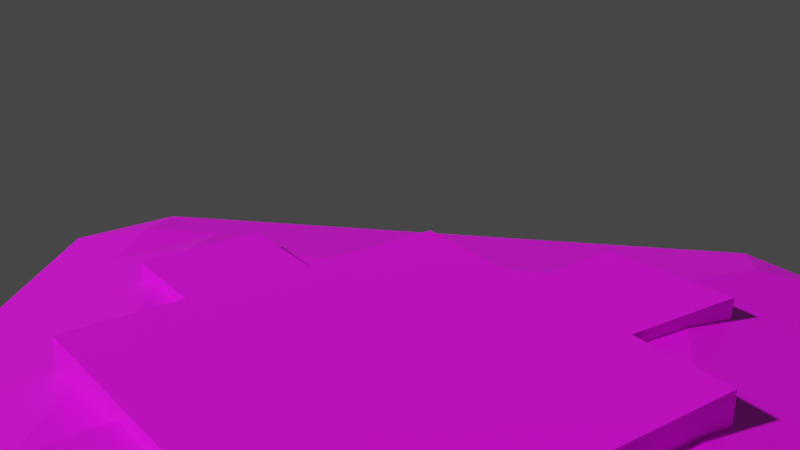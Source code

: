 # Source: foundationMedium.blend  (saved by Blender 3.0.42; exported with 4.5.12 LTS)
import bpy
from mathutils import Matrix  # noqa: F401  (used for matrix-valued properties, if any)

bpy.ops.wm.read_factory_settings(use_empty=True)
scene = bpy.context.scene
scene.name = 'Scene'

# ---- collections
col_collection = bpy.data.collections.new('Collection'); scene.collection.children.link(col_collection)
col_particle_systems = bpy.data.collections.new('Particle Systems'); scene.collection.children.link(col_particle_systems)

# ---- images (referenced by path relative to the original .blend; pixels are not part of the script)
import os
ASSET_DIR = os.environ.get("B2B_ASSET_DIR", "")  # directory of the original .blend (textures are referenced by path, not embedded)
HERE = os.path.dirname(os.path.abspath(__file__))  # packed textures are extracted next to this script under _unpacked/

def load_image(name, relpath, width, height, colorspace="sRGB"):
    """Load a texture the original file referenced (path relative to the .blend, or extracted next to this script)."""
    p = next((c for c in (os.path.join(HERE, relpath), os.path.join(ASSET_DIR, relpath)) if relpath and os.path.exists(c)), "")
    if p:
        img = bpy.data.images.load(p, check_existing=True)
        img.name = name
    else:  # same state as the original file: an image datablock whose file is absent (Cycles renders it pink)
        img = bpy.data.images.new(name, width, height)
        img.source = "FILE"
        img.filepath = "//" + (relpath or name)
    img.colorspace_settings.name = colorspace
    return img
img_humanubersplat_dds = load_image('humanubersplat.dds', 'humanubersplat.dds', 1024, 1024, 'sRGB')
img_doodads0_dds = load_image('doodads0.dds', 'doodads0.dds', 1024, 1024, 'sRGB')
img_newblacksmith_dds = load_image('newblacksmith.dds', 'newblacksmith.dds', 1024, 1024, 'sRGB')
img_tower_dds = load_image('tower.dds', 'tower.dds', 1024, 1024, 'sRGB')
img_druins_dirt_dds = load_image('druins_dirt.dds', 'druins_dirt.dds', 1024, 1024, 'sRGB')

# ---- materials (node trees are filled in below, after node groups)
mat_ground = bpy.data.materials.new('Ground')
mat_ground.use_transparent_shadow = False
mat_doodads0 = bpy.data.materials.new('Doodads0')
mat_doodads0.use_transparent_shadow = False
mat_humanbase = bpy.data.materials.new('HumanBase')
mat_humanbase.use_transparent_shadow = False
mat_teamcolorandtower = bpy.data.materials.new('TeamColorAndTower')
mat_teamcolorandtower.use_transparent_shadow = False
mat_dirt = bpy.data.materials.new('Dirt')
mat_dirt.use_transparent_shadow = False

# ---- material node trees
mat_ground.use_nodes = True; mat_ground.node_tree.nodes.clear()
_N = mat_ground.node_tree.nodes; _L = mat_ground.node_tree.links
n0 = _N.new('ShaderNodeBsdfPrincipled'); n0.name = 'Principled BSDF'; n0.location = (10, 300)
n0.distribution = 'GGX'
n0.subsurface_method = 'RANDOM_WALK_SKIN'
n0.inputs[3].default_value = 1.45
n0.inputs[27].default_value = (0.0, 0.0, 0.0, 1.0)
n0.inputs[28].default_value = 1.0
n1 = _N.new('ShaderNodeOutputMaterial'); n1.name = 'Material Output'; n1.location = (300, 300)
n2 = _N.new('ShaderNodeTexImage'); n2.name = 'Image Texture'; n2.location = (-366, 173)
n2.image = img_humanubersplat_dds
_L.new(n0.outputs[0], n1.inputs[0])
_L.new(n2.outputs[0], n0.inputs[0])
_L.new(n2.outputs[1], n0.inputs[4])
n1.is_active_output = True
mat_doodads0.use_nodes = True; mat_doodads0.node_tree.nodes.clear()
_N = mat_doodads0.node_tree.nodes; _L = mat_doodads0.node_tree.links
n0 = _N.new('ShaderNodeBsdfPrincipled'); n0.name = 'Principled BSDF'; n0.location = (10, 300)
n0.distribution = 'GGX'
n0.subsurface_method = 'RANDOM_WALK_SKIN'
n0.inputs[3].default_value = 1.45
n0.inputs[27].default_value = (0.0, 0.0, 0.0, 1.0)
n0.inputs[28].default_value = 1.0
n1 = _N.new('ShaderNodeOutputMaterial'); n1.name = 'Material Output'; n1.location = (300, 300)
n2 = _N.new('ShaderNodeTexImage'); n2.name = 'Image Texture'; n2.location = (-396, 215)
n2.image = img_doodads0_dds
_L.new(n0.outputs[0], n1.inputs[0])
_L.new(n2.outputs[0], n0.inputs[0])
_L.new(n2.outputs[1], n0.inputs[4])
n1.is_active_output = True
mat_humanbase.use_nodes = True; mat_humanbase.node_tree.nodes.clear()
_N = mat_humanbase.node_tree.nodes; _L = mat_humanbase.node_tree.links
n0 = _N.new('ShaderNodeOutputMaterial'); n0.name = 'Material Output'; n0.location = (300, 300)
n1 = _N.new('ShaderNodeBsdfPrincipled'); n1.name = 'Principled BSDF'; n1.location = (10, 300)
n1.distribution = 'GGX'
n1.subsurface_method = 'RANDOM_WALK_SKIN'
n1.inputs[3].default_value = 1.45
n1.inputs[27].default_value = (0.0, 0.0, 0.0, 1.0)
n1.inputs[28].default_value = 1.0
n2 = _N.new('ShaderNodeTexImage'); n2.name = 'Image Texture'; n2.location = (-434, 118)
n2.image = img_newblacksmith_dds
_L.new(n1.outputs[0], n0.inputs[0])
_L.new(n2.outputs[0], n1.inputs[0])
_L.new(n2.outputs[1], n1.inputs[4])
n0.is_active_output = True
mat_teamcolorandtower.use_nodes = True; mat_teamcolorandtower.node_tree.nodes.clear()
_N = mat_teamcolorandtower.node_tree.nodes; _L = mat_teamcolorandtower.node_tree.links
n0 = _N.new('ShaderNodeBsdfPrincipled'); n0.name = 'Principled BSDF'; n0.location = (63, 300)
n0.distribution = 'GGX'
n0.subsurface_method = 'RANDOM_WALK_SKIN'
n0.inputs[3].default_value = 1.45
n0.inputs[27].default_value = (0.0, 0.0, 0.0, 1.0)
n0.inputs[28].default_value = 1.0
n1 = _N.new('ShaderNodeOutputMaterial'); n1.name = 'Material Output'; n1.location = (353, 300)
n2 = _N.new('ShaderNodeRGBCurve'); n2.name = 'RGB Curves'; n2.location = (-801, -121)
n2.mapping.update()
n2.inputs[1].default_value = (1.0, 0.0, 0.007468, 1.0)
n3 = _N.new('ShaderNodeTexImage'); n3.name = 'Image Texture'; n3.location = (-827, 190)
n3.image = img_tower_dds
n4 = _N.new('ShaderNodeMix'); n4.name = 'Mix'; n4.location = (-333, -128)
n4.data_type = 'RGBA'
_L.new(n0.outputs[0], n1.inputs[0])
_L.new(n3.outputs[0], n4.inputs[7])
_L.new(n2.outputs[0], n4.inputs[6])
_L.new(n3.outputs[1], n4.inputs[0])
_L.new(n4.outputs[2], n0.inputs[0])
n1.is_active_output = True
mat_dirt.use_nodes = True; mat_dirt.node_tree.nodes.clear()
_N = mat_dirt.node_tree.nodes; _L = mat_dirt.node_tree.links
n0 = _N.new('ShaderNodeBsdfPrincipled'); n0.name = 'Principled BSDF'; n0.location = (10, 300)
n0.distribution = 'GGX'
n0.subsurface_method = 'RANDOM_WALK_SKIN'
n0.inputs[3].default_value = 1.45
n0.inputs[27].default_value = (0.0, 0.0, 0.0, 1.0)
n0.inputs[28].default_value = 1.0
n1 = _N.new('ShaderNodeOutputMaterial'); n1.name = 'Material Output'; n1.location = (300, 300)
n2 = _N.new('ShaderNodeTexImage'); n2.name = 'Image Texture'; n2.location = (-536, 116)
n2.image = img_druins_dirt_dds
_L.new(n0.outputs[0], n1.inputs[0])
_L.new(n2.outputs[0], n0.inputs[0])
_L.new(n2.outputs[1], n0.inputs[4])
n1.is_active_output = True

# ---- world
world_world = bpy.data.worlds.new('World'); scene.world = world_world
world_world.use_nodes = True; world_world.node_tree.nodes.clear()
_N = world_world.node_tree.nodes; _L = world_world.node_tree.links
n0 = _N.new('ShaderNodeOutputWorld'); n0.name = 'World Output'; n0.location = (300, 300)
n1 = _N.new('ShaderNodeBackground'); n1.name = 'Background'; n1.location = (10, 300)
n1.inputs[0].default_value = (0.05088, 0.05088, 0.05088, 1.0)
_L.new(n1.outputs[0], n0.inputs[0])
n0.is_active_output = True
world_world.color = (0.05088, 0.05088, 0.05088)
world_world.use_sun_shadow = False
world_world.sun_shadow_jitter_overblur = 0.0

# ---- cameras
cam_camera = bpy.data.cameras.new('Camera')

# ---- meshes
me_cube = bpy.data.meshes.new('Cube')
me_cube.from_pydata([(0.03706, -1.455, -0.3353), (0.03706, -1.455, 0.3412), (-1.421, 2.509e-07, -0.3353), (-1.421, 2.509e-07, 0.3412), (1.473, 0.04423, -0.3353), (1.473, 0.04423, 0.3412), (0.00337, 1.438, -0.3353), (0.00337, 1.438, 0.3412)], [], [(0, 1, 3, 2), (2, 3, 7, 6), (6, 7, 5, 4), (4, 5, 1, 0), (7, 3, 1, 5)])
_uv = me_cube.uv_layers.new(name='UVMap')
_uv.uv.foreach_set('vector', [0.7207, 0.3887, 0.8271, 0.4951, 0.501, 0.8164, 0.4004, 0.7158, 0.4995, 0.8229, 0.3882, 0.7097, 0.7271, 0.3905, 0.8232, 0.4944, 0.3918, 0.2856, 0.5014, 0.167, 0.8353, 0.4987, 0.7239, 0.6044, 0.2866, 0.6099, 0.1743, 0.4976, 0.5122, 0.1714, 0.6099, 0.2768, 0.8182, 0.4873, 0.4941, 0.8182, 0.1818, 0.4873, 0.5, 0.1691])
me_cube.materials.append(mat_ground)
me_cube.use_remesh_fix_poles = True
me_cube.use_remesh_preserve_attributes = False
me_cube.update()
me_cube_001 = bpy.data.meshes.new('Cube.001')
me_cube_001.from_pydata([(-6.476e-07, -1.414, -0.3353), (0.09572, -1.36, 0.2596), (-1.414, 6.476e-07, -0.3353), (-1.414, 6.476e-07, 0.2596), (1.414, -6.476e-07, -0.3353), (1.469, 0.1367, 0.2596), (6.476e-07, 1.414, -0.3353), (6.476e-07, 1.414, 0.2596)], [], [(0, 1, 3, 2), (6, 7, 5, 4), (4, 5, 1, 0), (7, 3, 1, 5), (2, 3, 7, 6)])
_uv = me_cube_001.uv_layers.new(name='UVMap')
_uv.uv.foreach_set('vector', [0.7207, 0.3887, 0.8271, 0.4951, 0.7207, 0.6064, 0.6113, 0.4976, 0.3977, 0.2798, 0.5102, 0.1738, 0.6088, 0.2804, 0.5018, 0.3847, 0.5029, 0.3858, 0.3984, 0.2788, 0.5098, 0.1709, 0.6118, 0.2788, 0.1726, 0.2766, 0.2872, 0.1748, 0.3919, 0.2796, 0.2832, 0.3872, 0.7171, 0.6046, 0.6102, 0.4971, 0.7243, 0.3879, 0.8221, 0.4957])
me_cube_001.materials.append(mat_ground)
me_cube_001.use_remesh_fix_poles = True
me_cube_001.use_remesh_preserve_attributes = False
me_cube_001.update()
me_cube_002 = bpy.data.meshes.new('Cube.002')
me_cube_002.from_pydata([(-6.476e-07, -1.414, -0.3353), (-6.476e-07, -1.414, 0.2596), (-1.414, 6.476e-07, -0.3353), (-1.414, 6.476e-07, 0.2596), (1.414, -6.476e-07, -0.3353), (1.414, -6.476e-07, 0.2596), (6.476e-07, 1.414, -0.3353), (6.476e-07, 1.414, 0.2596)], [], [(0, 1, 3, 2), (4, 5, 1, 0), (7, 3, 1, 5), (2, 3, 7, 6), (6, 7, 5, 4)])
_uv = me_cube_002.uv_layers.new(name='UVMap')
_uv.uv.foreach_set('vector', [0.7207, 0.3887, 0.8271, 0.4951, 0.7207, 0.6064, 0.6113, 0.4976, 0.5029, 0.3858, 0.3984, 0.2788, 0.5098, 0.1709, 0.6118, 0.2788, 0.1819, 0.7141, 0.2872, 0.6084, 0.3972, 0.7132, 0.2886, 0.8208, 0.29, 0.8208, 0.3907, 0.7158, 0.2861, 0.6074, 0.1799, 0.7192, 0.5029, 0.8201, 0.3966, 0.7123, 0.5048, 0.6055, 0.61, 0.7149])
me_cube_002.materials.append(mat_ground)
me_cube_002.use_remesh_fix_poles = True
me_cube_002.use_remesh_preserve_attributes = False
me_cube_002.update()
me_cube_003 = bpy.data.meshes.new('Cube.003')
me_cube_003.from_pydata([(-6.476e-07, -1.414, -0.3353), (-6.476e-07, -1.414, 0.2596), (-1.414, 6.476e-07, -0.3353), (-1.592, 7.362e-07, 0.2596), (1.414, -6.476e-07, -0.3353), (1.414, -6.476e-07, 0.2596), (-0.1709, 1.68, -0.3353), (-0.2325, 1.742, 0.2596)], [], [(0, 1, 3, 2), (6, 7, 5, 4), (7, 3, 1, 5), (2, 3, 7, 6), (0, 4, 5, 1)])
_uv = me_cube_003.uv_layers.new(name='UVMap')
_uv.uv.foreach_set('vector', [0.7207, 0.3887, 0.8271, 0.4951, 0.7207, 0.6064, 0.6113, 0.4976, 0.3977, 0.2798, 0.5102, 0.1738, 0.6088, 0.2804, 0.5018, 0.3847, 0.615, 0.7127, 0.7203, 0.6069, 0.8567, 0.7302, 0.7256, 0.837, 0.7241, 0.6069, 0.8351, 0.499, 0.7217, 0.3911, 0.6091, 0.497, 0.5023, 0.3862, 0.3978, 0.2801, 0.5091, 0.1684, 0.6119, 0.2799])
me_cube_003.materials.append(mat_ground)
me_cube_003.use_remesh_fix_poles = True
me_cube_003.use_remesh_preserve_attributes = False
me_cube_003.update()
me_cube_004 = bpy.data.meshes.new('Cube.004')
me_cube_004.from_pydata([(0.02923, -1.414, -0.3353), (0.02923, -1.414, 0.2596), (-1.414, -0.02923, -0.3353), (-1.414, -0.02923, 0.2596), (1.414, 0.02923, -0.3353), (1.414, 0.02923, 0.2596), (-0.02923, 1.414, -0.3353), (-0.02923, 1.414, 0.2596), (0.02923, -1.414, -0.3353), (-1.414, -0.02923, -0.3353), (1.414, 0.02923, -0.3353), (-0.02923, 1.414, -0.3353)], [], [(6, 7, 5, 4), (4, 5, 1, 0), (7, 3, 1, 5), (2, 3, 7, 6), (0, 1, 3, 2), (2, 6, 11, 9), (4, 0, 8, 10), (0, 2, 9, 8), (6, 4, 10, 11)])
_uv = me_cube_004.uv_layers.new(name='UVMap')
_uv.uv.foreach_set('vector', [0.3977, 0.2798, 0.5102, 0.1738, 0.6088, 0.2804, 0.5018, 0.3847, 0.5029, 0.3858, 0.3984, 0.2788, 0.5098, 0.1709, 0.6118, 0.2788, 0.613, 0.2825, 0.7184, 0.1767, 0.8284, 0.2815, 0.7197, 0.3892, 0.5024, 0.3892, 0.6075, 0.2837, 0.5102, 0.1738, 0.3977, 0.2798, 0.5011, 0.8189, 0.61, 0.7134, 0.5035, 0.6066, 0.3942, 0.714, 0.5024, 0.3892, 0.3977, 0.2798, 0.3977, 0.2798, 0.5024, 0.3892, 0.5029, 0.3858, 0.6118, 0.2788, 0.6118, 0.2788, 0.5029, 0.3858, 0.5011, 0.8189, 0.3942, 0.714, 0.3942, 0.714, 0.5011, 0.8189, 0.3977, 0.2798, 0.5018, 0.3847, 0.5018, 0.3847, 0.3977, 0.2798])
me_cube_004.materials.append(mat_ground)
me_cube_004.use_remesh_fix_poles = True
me_cube_004.use_remesh_preserve_attributes = False
me_cube_004.update()
me_grid = bpy.data.meshes.new('Grid')
me_grid.from_pydata([(1.0, -0.8, 0.0), (1.0, -0.6, 0.0), (1.0, -0.4, 0.0), (1.0, -0.2, 0.0), (1.0, -3.139e-07, 0.0), (1.0, 0.2, 0.0), (1.0, 0.4, 0.0), (1.0, 0.6, 0.0), (1.0, 0.8, 0.0), (0.8, -1.0, 0.0), (0.8, -0.8, 0.04231), (0.8, -0.6, 0.04231), (0.8, -0.4, 0.04231), (0.8, -0.2, 0.04231), (0.8, -2.511e-07, 0.04231), (0.8, 0.2, 0.04231), (0.8, 0.4, 0.04231), (0.8, 0.6, 0.04231), (0.8, 0.8, 0.04231), (0.8, 1.0, 0.0), (0.6, -1.0, 0.0), (0.6, -0.8, 0.04231), (0.6, -0.6, 0.08552), (0.6, -0.4, 0.08552), (0.6, -0.2, 0.08552), (0.6, -1.883e-07, 0.08552), (0.6, 0.2, 0.08552), (0.6, 0.4, 0.08552), (0.6, 0.6, 0.08552), (0.6, 0.8, 0.04231), (0.6, 1.0, 0.0), (0.4, -1.0, 0.0), (0.4, -0.8, 0.04231), (0.4, -0.6, 0.08552), (0.4, -0.4, 0.09182), (0.4, -0.2, 0.09182), (0.4, -1.256e-07, 0.09182), (0.4, 0.2, 0.09182), (0.4, 0.4, 0.09182), (0.4, 0.6, 0.08552), (0.4, 0.8, 0.04231), (0.4, 1.0, 0.0), (0.2, -1.0, 0.0), (0.2, -0.8, 0.04231), (0.2, -0.6, 0.08552), (0.2, -0.4, 0.09182), (0.2, -0.2, 0.09182), (0.2, -6.278e-08, 0.09182), (0.2, 0.2, 0.09182), (0.2, 0.4, 0.09182), (0.2, 0.6, 0.08552), (0.2, 0.8, 0.04231), (0.2, 1.0, 0.0), (-3.139e-07, -1.0, 0.0), (-2.511e-07, -0.8, 0.04231), (-1.883e-07, -0.6, 0.08552), (-1.256e-07, -0.4, 0.09182), (-6.278e-08, -0.2, 0.09182), (0.0, 0.0, 0.09182), (6.278e-08, 0.2, 0.09182), (1.256e-07, 0.4, 0.09182), (1.883e-07, 0.6, 0.08552), (2.511e-07, 0.8, 0.04231), (3.139e-07, 1.0, 0.0), (-0.2, -1.0, 0.0), (-0.2, -0.8, 0.04231), (-0.2, -0.6, 0.08552), (-0.2, -0.4, 0.09182), (-0.2, -0.2, 0.09182), (-0.2, 6.278e-08, 0.09182), (-0.2, 0.2, 0.09182), (-0.2, 0.4, 0.09182), (-0.2, 0.6, 0.08552), (-0.2, 0.8, 0.04231), (-0.2, 1.0, 0.0), (-0.4, -1.0, 0.0), (-0.4, -0.8, 0.04231), (-0.4, -0.6, 0.08552), (-0.4, -0.4, 0.09182), (-0.4, -0.2, 0.09182), (-0.4, 1.256e-07, 0.09182), (-0.4, 0.2, 0.09182), (-0.4, 0.4, 0.09182), (-0.4, 0.6, 0.08552), (-0.4, 0.8, 0.04231), (-0.4, 1.0, 0.0), (-0.6, -1.0, 0.0), (-0.6, -0.8, 0.04231), (-0.6, -0.6, 0.08552), (-0.6, -0.4, 0.08552), (-0.6, -0.2, 0.08552), (-0.6, 1.883e-07, 0.08552), (-0.6, 0.2, 0.08552), (-0.6, 0.4, 0.08552), (-0.6, 0.6, 0.08552), (-0.6, 0.8, 0.04231), (-0.6, 1.0, 0.0), (-0.8, -1.0, 0.0), (-0.8, -0.8, 0.04231), (-0.8, -0.6, 0.04231), (-0.8, -0.4, 0.04231), (-0.8, -0.2, 0.04231), (-0.8, 2.511e-07, 0.04231), (-0.8, 0.2, 0.04231), (-0.8, 0.4, 0.04231), (-0.8, 0.6, 0.04231), (-0.8, 0.8, 0.04231), (-0.8, 1.0, 0.0), (-1.0, -0.8, 0.0), (-1.0, -0.6, 0.0), (-1.0, -0.4, 0.0), (-1.0, -0.2, 0.0), (-1.0, 3.139e-07, 0.0), (-1.0, 0.2, 0.0), (-1.0, 0.4, 0.0), (-1.0, 0.6, 0.0), (-1.0, 0.8, 0.0)], [], [(18, 8, 19), (0, 1, 11, 10), (1, 2, 12, 11), (2, 3, 13, 12), (3, 4, 14, 13), (4, 5, 15, 14), (5, 6, 16, 15), (6, 7, 17, 16), (7, 8, 18, 17), (10, 9, 0), (9, 10, 21, 20), (10, 11, 22, 21), (11, 12, 23, 22), (12, 13, 24, 23), (13, 14, 25, 24), (14, 15, 26, 25), (15, 16, 27, 26), (16, 17, 28, 27), (17, 18, 29, 28), (18, 19, 30, 29), (20, 21, 32, 31), (21, 22, 33, 32), (22, 23, 34, 33), (23, 24, 35, 34), (24, 25, 36, 35), (25, 26, 37, 36), (26, 27, 38, 37), (27, 28, 39, 38), (28, 29, 40, 39), (29, 30, 41, 40), (31, 32, 43, 42), (32, 33, 44, 43), (33, 34, 45, 44), (34, 35, 46, 45), (35, 36, 47, 46), (36, 37, 48, 47), (37, 38, 49, 48), (38, 39, 50, 49), (39, 40, 51, 50), (40, 41, 52, 51), (42, 43, 54, 53), (43, 44, 55, 54), (44, 45, 56, 55), (45, 46, 57, 56), (46, 47, 58, 57), (47, 48, 59, 58), (48, 49, 60, 59), (49, 50, 61, 60), (50, 51, 62, 61), (51, 52, 63, 62), (53, 54, 65, 64), (54, 55, 66, 65), (55, 56, 67, 66), (56, 57, 68, 67), (57, 58, 69, 68), (58, 59, 70, 69), (59, 60, 71, 70), (60, 61, 72, 71), (61, 62, 73, 72), (62, 63, 74, 73), (64, 65, 76, 75), (65, 66, 77, 76), (66, 67, 78, 77), (67, 68, 79, 78), (68, 69, 80, 79), (69, 70, 81, 80), (70, 71, 82, 81), (71, 72, 83, 82), (72, 73, 84, 83), (73, 74, 85, 84), (75, 76, 87, 86), (76, 77, 88, 87), (77, 78, 89, 88), (78, 79, 90, 89), (79, 80, 91, 90), (80, 81, 92, 91), (81, 82, 93, 92), (82, 83, 94, 93), (83, 84, 95, 94), (84, 85, 96, 95), (86, 87, 98, 97), (87, 88, 99, 98), (88, 89, 100, 99), (89, 90, 101, 100), (90, 91, 102, 101), (91, 92, 103, 102), (92, 93, 104, 103), (93, 94, 105, 104), (94, 95, 106, 105), (95, 96, 107, 106), (97, 98, 108), (98, 99, 109, 108), (99, 100, 110, 109), (100, 101, 111, 110), (101, 102, 112, 111), (102, 103, 113, 112), (103, 104, 114, 113), (104, 105, 115, 114), (105, 106, 116, 115), (106, 107, 116)])
_uv = me_grid.uv_layers.new(name='UVMap')
_uv.uv.foreach_set('vector', [0.9, 0.1, 0.9, 0.0, 1.0, 0.1, 0.1, 0.0, 0.2, 0.0, 0.2, 0.1, 0.1, 0.1, 0.2, 0.0, 0.3, 0.0, 0.3, 0.1, 0.2, 0.1, 0.3, 0.0, 0.4, 0.0, 0.4, 0.1, 0.3, 0.1, 0.4, 0.0, 0.5, 0.0, 0.5, 0.1, 0.4, 0.1, 0.5, 0.0, 0.6, 0.0, 0.6, 0.1, 0.5, 0.1, 0.6, 0.0, 0.7, 0.0, 0.7, 0.1, 0.6, 0.1, 0.7, 0.0, 0.8, 0.0, 0.8, 0.1, 0.7, 0.1, 0.8, 0.0, 0.9, 0.0, 0.9, 0.1, 0.8, 0.1, 0.1, 0.1, 0.0, 0.1, 0.1, 0.0, 0.0, 0.1, 0.1, 0.1, 0.1, 0.2, 0.0, 0.2, 0.1, 0.1, 0.2, 0.1, 0.2, 0.2, 0.1, 0.2, 0.2, 0.1, 0.3, 0.1, 0.3, 0.2, 0.2, 0.2, 0.3, 0.1, 0.4, 0.1, 0.4, 0.2, 0.3, 0.2, 0.4, 0.1, 0.5, 0.1, 0.5, 0.2, 0.4, 0.2, 0.5, 0.1, 0.6, 0.1, 0.6, 0.2, 0.5, 0.2, 0.6, 0.1, 0.7, 0.1, 0.7, 0.2, 0.6, 0.2, 0.7, 0.1, 0.8, 0.1, 0.8, 0.2, 0.7, 0.2, 0.8, 0.1, 0.9, 0.1, 0.9, 0.2, 0.8, 0.2, 0.9, 0.1, 1.0, 0.1, 1.0, 0.2, 0.9, 0.2, 0.0, 0.2, 0.1, 0.2, 0.1, 0.3, 0.0, 0.3, 0.1, 0.2, 0.2, 0.2, 0.2, 0.3, 0.1, 0.3, 0.2, 0.2, 0.3, 0.2, 0.3, 0.3, 0.2, 0.3, 0.3, 0.2, 0.4, 0.2, 0.4, 0.3, 0.3, 0.3, 0.4, 0.2, 0.5, 0.2, 0.5, 0.3, 0.4, 0.3, 0.5, 0.2, 0.6, 0.2, 0.6, 0.3, 0.5, 0.3, 0.6, 0.2, 0.7, 0.2, 0.7, 0.3, 0.6, 0.3, 0.7, 0.2, 0.8, 0.2, 0.8, 0.3, 0.7, 0.3, 0.8, 0.2, 0.9, 0.2, 0.9, 0.3, 0.8, 0.3, 0.9, 0.2, 1.0, 0.2, 1.0, 0.3, 0.9, 0.3, 0.0, 0.3, 0.1, 0.3, 0.1, 0.4, 0.0, 0.4, 0.1, 0.3, 0.2, 0.3, 0.2, 0.4, 0.1, 0.4, 0.2, 0.3, 0.3, 0.3, 0.3, 0.4, 0.2, 0.4, 0.3, 0.3, 0.4, 0.3, 0.4, 0.4, 0.3, 0.4, 0.4, 0.3, 0.5, 0.3, 0.5, 0.4, 0.4, 0.4, 0.5, 0.3, 0.6, 0.3, 0.6, 0.4, 0.5, 0.4, 0.6, 0.3, 0.7, 0.3, 0.7, 0.4, 0.6, 0.4, 0.7, 0.3, 0.8, 0.3, 0.8, 0.4, 0.7, 0.4, 0.8, 0.3, 0.9, 0.3, 0.9, 0.4, 0.8, 0.4, 0.9, 0.3, 1.0, 0.3, 1.0, 0.4, 0.9, 0.4, 0.0, 0.4, 0.1, 0.4, 0.1, 0.5, 0.0, 0.5, 0.1, 0.4, 0.2, 0.4, 0.2, 0.5, 0.1, 0.5, 0.2, 0.4, 0.3, 0.4, 0.3, 0.5, 0.2, 0.5, 0.3, 0.4, 0.4, 0.4, 0.4, 0.5, 0.3, 0.5, 0.4, 0.4, 0.5, 0.4, 0.5, 0.5, 0.4, 0.5, 0.5, 0.4, 0.6, 0.4, 0.6, 0.5, 0.5, 0.5, 0.6, 0.4, 0.7, 0.4, 0.7, 0.5, 0.6, 0.5, 0.7, 0.4, 0.8, 0.4, 0.8, 0.5, 0.7, 0.5, 0.8, 0.4, 0.9, 0.4, 0.9, 0.5, 0.8, 0.5, 0.9, 0.4, 1.0, 0.4, 1.0, 0.5, 0.9, 0.5, 0.0, 0.5, 0.1, 0.5, 0.1, 0.6, 0.0, 0.6, 0.1, 0.5, 0.2, 0.5, 0.2, 0.6, 0.1, 0.6, 0.2, 0.5, 0.3, 0.5, 0.3, 0.6, 0.2, 0.6, 0.3, 0.5, 0.4, 0.5, 0.4, 0.6, 0.3, 0.6, 0.4, 0.5, 0.5, 0.5, 0.5, 0.6, 0.4, 0.6, 0.5, 0.5, 0.6, 0.5, 0.6, 0.6, 0.5, 0.6, 0.6, 0.5, 0.7, 0.5, 0.7, 0.6, 0.6, 0.6, 0.7, 0.5, 0.8, 0.5, 0.8, 0.6, 0.7, 0.6, 0.8, 0.5, 0.9, 0.5, 0.9, 0.6, 0.8, 0.6, 0.9, 0.5, 1.0, 0.5, 1.0, 0.6, 0.9, 0.6, 0.0, 0.6, 0.1, 0.6, 0.1, 0.7, 0.0, 0.7, 0.1, 0.6, 0.2, 0.6, 0.2, 0.7, 0.1, 0.7, 0.2, 0.6, 0.3, 0.6, 0.3, 0.7, 0.2, 0.7, 0.3, 0.6, 0.4, 0.6, 0.4, 0.7, 0.3, 0.7, 0.4, 0.6, 0.5, 0.6, 0.5, 0.7, 0.4, 0.7, 0.5, 0.6, 0.6, 0.6, 0.6, 0.7, 0.5, 0.7, 0.6, 0.6, 0.7, 0.6, 0.7, 0.7, 0.6, 0.7, 0.7, 0.6, 0.8, 0.6, 0.8, 0.7, 0.7, 0.7, 0.8, 0.6, 0.9, 0.6, 0.9, 0.7, 0.8, 0.7, 0.9, 0.6, 1.0, 0.6, 1.0, 0.7, 0.9, 0.7, 0.0, 0.7, 0.1, 0.7, 0.1, 0.8, 0.0, 0.8, 0.1, 0.7, 0.2, 0.7, 0.2, 0.8, 0.1, 0.8, 0.2, 0.7, 0.3, 0.7, 0.3, 0.8, 0.2, 0.8, 0.3, 0.7, 0.4, 0.7, 0.4, 0.8, 0.3, 0.8, 0.4, 0.7, 0.5, 0.7, 0.5, 0.8, 0.4, 0.8, 0.5, 0.7, 0.6, 0.7, 0.6, 0.8, 0.5, 0.8, 0.6, 0.7, 0.7, 0.7, 0.7, 0.8, 0.6, 0.8, 0.7, 0.7, 0.8, 0.7, 0.8, 0.8, 0.7, 0.8, 0.8, 0.7, 0.9, 0.7, 0.9, 0.8, 0.8, 0.8, 0.9, 0.7, 1.0, 0.7, 1.0, 0.8, 0.9, 0.8, 0.0, 0.8, 0.1, 0.8, 0.1, 0.9, 0.0, 0.9, 0.1, 0.8, 0.2, 0.8, 0.2, 0.9, 0.1, 0.9, 0.2, 0.8, 0.3, 0.8, 0.3, 0.9, 0.2, 0.9, 0.3, 0.8, 0.4, 0.8, 0.4, 0.9, 0.3, 0.9, 0.4, 0.8, 0.5, 0.8, 0.5, 0.9, 0.4, 0.9, 0.5, 0.8, 0.6, 0.8, 0.6, 0.9, 0.5, 0.9, 0.6, 0.8, 0.7, 0.8, 0.7, 0.9, 0.6, 0.9, 0.7, 0.8, 0.8, 0.8, 0.8, 0.9, 0.7, 0.9, 0.8, 0.8, 0.9, 0.8, 0.9, 0.9, 0.8, 0.9, 0.9, 0.8, 1.0, 0.8, 1.0, 0.9, 0.9, 0.9, 0.0, 0.9, 0.1, 0.9, 0.1, 1.0, 0.1, 0.9, 0.2, 0.9, 0.2, 1.0, 0.1, 1.0, 0.2, 0.9, 0.3, 0.9, 0.3, 1.0, 0.2, 1.0, 0.3, 0.9, 0.4, 0.9, 0.4, 1.0, 0.3, 1.0, 0.4, 0.9, 0.5, 0.9, 0.5, 1.0, 0.4, 1.0, 0.5, 0.9, 0.6, 0.9, 0.6, 1.0, 0.5, 1.0, 0.6, 0.9, 0.7, 0.9, 0.7, 1.0, 0.6, 1.0, 0.7, 0.9, 0.8, 0.9, 0.8, 1.0, 0.7, 1.0, 0.8, 0.9, 0.9, 0.9, 0.9, 1.0, 0.8, 1.0, 0.9, 0.9, 1.0, 0.9, 0.9, 1.0])
me_grid.materials.append(mat_ground)
me_grid.use_remesh_fix_poles = True
me_grid.use_remesh_preserve_attributes = False
me_grid.update()
me_cube_028 = bpy.data.meshes.new('Cube.028')
me_cube_028.from_pydata([(-1.0, -1.0, 0.003006), (-1.0, -1.0, 0.7811), (0.0, 1.0, 0.003006), (0.0, 1.0, 0.7811), (0.7686, -0.6345, 0.003006), (0.7686, -0.6345, 0.7811)], [], [(0, 1, 3, 2), (2, 3, 5, 4), (4, 5, 1, 0), (1, 5, 3)])
_uv = me_cube_028.uv_layers.new(name='UVMap')
_uv.uv.foreach_set('vector', [0.8906, 0.4922, 0.8906, 0.0, 0.9531, 0.0, 0.9531, 0.4922, 0.8906, 0.4922, 0.8906, 0.0, 0.9531, 0.0, 0.9531, 0.4922, 0.9531, 0.4922, 0.9531, 0.0, 0.8906, 0.0, 0.8906, 0.4922, 0.8936, 0.06055, 0.9328, 0.1677, 0.95, 0.0931])
me_cube_028.materials.append(mat_doodads0)
me_cube_028.use_remesh_fix_poles = True
me_cube_028.use_remesh_preserve_attributes = False
me_cube_028.update()
me_cube_030 = bpy.data.meshes.new('Cube.030')
me_cube_030.from_pydata([(-1.0, -1.0, -1.0), (-1.0, -1.0, 1.0), (-1.0, 1.0, -1.0), (-1.0, 1.0, 1.0), (1.0, -1.0, -1.0), (1.0, -1.0, 1.0), (1.0, 1.0, -1.0), (1.0, 1.0, 1.0)], [], [(0, 1, 3, 2), (2, 3, 7, 6), (6, 7, 5, 4), (4, 5, 1, 0), (7, 3, 1, 5)])
_uv = me_cube_030.uv_layers.new(name='UVMap')
_uv.uv.foreach_set('vector', [0.7349, 0.7468, 0.7349, 0.7255, 0.9412, 0.7255, 0.9412, 0.7468, 0.8187, 0.6265, 0.8409, 0.6265, 0.8409, 0.7468, 0.8187, 0.7468, 0.7344, 0.6484, 0.7344, 0.6289, 0.9375, 0.6289, 0.9375, 0.6484, 0.8433, 0.7467, 0.8224, 0.7467, 0.8224, 0.6274, 0.8433, 0.6274, 0.7314, 0.7475, 0.7314, 0.6261, 0.9384, 0.6258, 0.9384, 0.749])
me_cube_030.materials.append(mat_doodads0)
me_cube_030.use_remesh_fix_poles = True
me_cube_030.use_remesh_preserve_attributes = False
me_cube_030.update()
me_cube_033 = bpy.data.meshes.new('Cube.033')
me_cube_033.from_pydata([(0.8806, 2.241, -0.07572), (0.8806, 2.241, 0.7023), (1.881, 4.241, -0.07572), (1.881, 4.241, 0.7023), (2.649, 2.606, -0.07572), (2.649, 2.606, 0.7023), (9.003, 18.14, -0.02438), (9.003, 18.14, 0.7537), (10.0, 20.14, -0.02438), (10.0, 20.14, 0.7537), (10.77, 18.51, -0.02438), (10.77, 18.51, 0.7537), (-10.33, 5.201, 0.1969), (-10.33, 5.201, 0.2564), (0.5792, 26.63, 0.1969), (0.5792, 26.63, 0.2564), (-0.2943, 0.09061, 0.1969), (-0.2943, 0.09061, 0.2564), (10.62, 21.52, 0.1969), (10.62, 21.52, 0.2564), (-0.08989, 24.95, -0.02438), (-0.08989, 24.95, 0.7537), (-0.9118, 22.87, -0.02438), (-0.9118, 22.87, 0.7537), (-1.82, 24.44, -0.02438), (-1.82, 24.44, 0.7537), (-7.831, 9.681, -0.07584), (-7.831, 9.681, 0.7022), (-8.653, 7.602, -0.07584), (-8.653, 7.602, 0.7022), (-9.561, 9.163, -0.07584), (-9.561, 9.163, 0.7022), (-10.33, 5.201, 0.5272), (-10.33, 5.201, 0.5866), (0.5792, 26.63, 0.5272), (0.5792, 26.63, 0.5866), (-0.2943, 0.0906, 0.5272), (-0.2943, 0.0906, 0.5866), (10.62, 21.52, 0.5272), (10.62, 21.52, 0.5866)], [], [(0, 1, 3, 2), (2, 3, 5, 4), (4, 5, 1, 0), (1, 5, 3), (6, 7, 9, 8), (8, 9, 11, 10), (10, 11, 7, 6), (7, 11, 9), (12, 13, 15, 14), (14, 15, 19, 18), (18, 19, 17, 16), (16, 17, 13, 12), (19, 15, 13, 17), (20, 21, 23, 22), (22, 23, 25, 24), (24, 25, 21, 20), (21, 25, 23), (26, 27, 29, 28), (28, 29, 31, 30), (30, 31, 27, 26), (27, 31, 29), (32, 33, 35, 34), (34, 35, 39, 38), (38, 39, 37, 36), (36, 37, 33, 32), (39, 35, 33, 37)])
_uv = me_cube_033.uv_layers.new(name='UVMap')
_uv.uv.foreach_set('vector', [0.8906, 0.4922, 0.8906, 0.0, 0.9531, 0.0, 0.9531, 0.4922, 0.8906, 0.4922, 0.8906, 0.0, 0.9531, 0.0, 0.9531, 0.4922, 0.9531, 0.4922, 0.9531, 0.0, 0.8906, 0.0, 0.8906, 0.4922, 0.8936, 0.06055, 0.9328, 0.1677, 0.95, 0.0931, 0.8906, 0.4922, 0.8906, 0.0, 0.9531, 0.0, 0.9531, 0.4922, 0.8906, 0.4922, 0.8906, 0.0, 0.9531, 0.0, 0.9531, 0.4922, 0.9531, 0.4922, 0.9531, 0.0, 0.8906, 0.0, 0.8906, 0.4922, 0.8936, 0.06055, 0.9328, 0.1677, 0.95, 0.0931, 0.7349, 0.7468, 0.7349, 0.7255, 0.9412, 0.7255, 0.9412, 0.7468, 0.8187, 0.6265, 0.8409, 0.6265, 0.8409, 0.7468, 0.8187, 0.7468, 0.7344, 0.6484, 0.7344, 0.6289, 0.9375, 0.6289, 0.9375, 0.6484, 0.8433, 0.7467, 0.8224, 0.7467, 0.8224, 0.6274, 0.8433, 0.6274, 0.7314, 0.7475, 0.7314, 0.6261, 0.9384, 0.6258, 0.9384, 0.749, 0.8906, 0.4922, 0.8906, 0.0, 0.9531, 0.0, 0.9531, 0.4922, 0.8906, 0.4922, 0.8906, 0.0, 0.9531, 0.0, 0.9531, 0.4922, 0.9531, 0.4922, 0.9531, 0.0, 0.8906, 0.0, 0.8906, 0.4922, 0.8936, 0.06055, 0.9328, 0.1677, 0.95, 0.0931, 0.8906, 0.4922, 0.8906, 0.0, 0.9531, 0.0, 0.9531, 0.4922, 0.8906, 0.4922, 0.8906, 0.0, 0.9531, 0.0, 0.9531, 0.4922, 0.9531, 0.4922, 0.9531, 0.0, 0.8906, 0.0, 0.8906, 0.4922, 0.8936, 0.06055, 0.9328, 0.1677, 0.95, 0.0931, 0.7349, 0.7468, 0.7349, 0.7255, 0.9412, 0.7255, 0.9412, 0.7468, 0.8187, 0.6265, 0.8409, 0.6265, 0.8409, 0.7468, 0.8187, 0.7468, 0.7344, 0.6484, 0.7344, 0.6289, 0.9375, 0.6289, 0.9375, 0.6484, 0.8433, 0.7467, 0.8224, 0.7467, 0.8224, 0.6274, 0.8433, 0.6274, 0.7314, 0.7475, 0.7314, 0.6261, 0.9384, 0.6258, 0.9384, 0.749])
me_cube_033.materials.append(mat_doodads0)
me_cube_033.use_remesh_fix_poles = True
me_cube_033.use_remesh_preserve_attributes = False
me_cube_033.update()
me_cube_050 = bpy.data.meshes.new('Cube.050')
me_cube_050.from_pydata([(-1.0, -1.0, 0.003006), (-1.0, -1.0, 0.5119), (0.0, 1.0, 0.003006), (0.0, 1.0, 0.5119), (0.7686, -0.6345, 0.003006), (0.7686, -0.6345, 0.5119)], [], [(0, 1, 3, 2), (2, 3, 5, 4), (4, 5, 1, 0), (1, 5, 3)])
_uv = me_cube_050.uv_layers.new(name='UVMap')
_uv.uv.foreach_set('vector', [0.8071, 0.9917, 0.605, 0.9917, 0.605, 0.9541, 0.8071, 0.9541, 0.8071, 0.9541, 0.605, 0.9541, 0.605, 0.9917, 0.8071, 0.9917, 0.8071, 0.9736, 0.605, 0.9736, 0.605, 0.9917, 0.8071, 0.9917, 0.8936, 0.06055, 0.9328, 0.1677, 0.95, 0.0931])
me_cube_050.materials.append(mat_doodads0)
me_cube_050.use_remesh_fix_poles = True
me_cube_050.use_remesh_preserve_attributes = False
me_cube_050.update()
me_cube_051 = bpy.data.meshes.new('Cube.051')
me_cube_051.from_pydata([(-0.155, -1.0, -1.0), (-0.155, -1.0, 3.453), (-0.155, 1.0, -1.0), (-0.155, 1.0, 3.453), (0.155, -1.0, -1.0), (0.155, -1.0, 3.453), (0.155, 1.0, -1.0), (0.155, 1.0, 3.453)], [], [(0, 1, 3, 2), (2, 3, 7, 6), (6, 7, 5, 4), (4, 5, 1, 0), (7, 3, 1, 5)])
_uv = me_cube_051.uv_layers.new(name='UVMap')
_uv.uv.foreach_set('vector', [0.6055, 0.9642, 0.6055, 0.9964, 0.8064, 0.9964, 0.8064, 0.9642, 0.709, 0.9595, 0.709, 0.9959, 0.7317, 0.9959, 0.7317, 0.9595, 0.6049, 0.9703, 0.6049, 0.9957, 0.8081, 0.9957, 0.8081, 0.9703, 0.6538, 0.9541, 0.6538, 0.9975, 0.636, 0.9975, 0.636, 0.9541, 0.5985, 0.978, 0.5985, 0.9947, 0.8155, 0.9951, 0.8155, 0.9765])
me_cube_051.materials.append(mat_doodads0)
me_cube_051.use_remesh_fix_poles = True
me_cube_051.use_remesh_preserve_attributes = False
me_cube_051.update()
me_cube_056 = bpy.data.meshes.new('Cube.056')
me_cube_056.from_pydata([(-1.0, -1.0, 0.003006), (-1.0, -1.0, 0.7146), (0.0, 1.0, 0.003006), (0.0, 1.0, 0.7146), (0.7686, -0.6345, 0.003006), (0.7686, -0.6345, 0.7146), (5.238, 9.946, 0.003006), (5.238, 9.946, 0.5119), (6.238, 11.95, 0.003006), (6.238, 11.95, 0.5119), (7.006, 10.31, 0.003006), (7.006, 10.31, 0.5119), (8.611, 16.19, 0.3092), (8.611, 16.19, 0.4415), (-3.07, -4.83, 0.3092), (-3.07, -4.83, 0.4415), (7.651, 16.72, 0.3092), (7.651, 16.72, 0.4415), (-4.03, -4.296, 0.3092), (-4.03, -4.296, 0.4415)], [], [(0, 1, 3, 2), (2, 3, 5, 4), (4, 5, 1, 0), (1, 5, 3), (6, 7, 9, 8), (8, 9, 11, 10), (10, 11, 7, 6), (7, 11, 9), (12, 13, 15, 14), (14, 15, 19, 18), (18, 19, 17, 16), (16, 17, 13, 12), (19, 15, 13, 17)])
_uv = me_cube_056.uv_layers.new(name='UVMap')
_uv.uv.foreach_set('vector', [0.8071, 0.9917, 0.605, 0.9917, 0.605, 0.9541, 0.8071, 0.9541, 0.8071, 0.9541, 0.605, 0.9541, 0.605, 0.9917, 0.8071, 0.9917, 0.8071, 0.9736, 0.605, 0.9736, 0.605, 0.9917, 0.8071, 0.9917, 0.8936, 0.06055, 0.9328, 0.1677, 0.95, 0.0931, 0.8071, 0.9917, 0.605, 0.9917, 0.605, 0.9541, 0.8071, 0.9541, 0.8071, 0.9541, 0.605, 0.9541, 0.605, 0.9917, 0.8071, 0.9917, 0.8071, 0.9736, 0.605, 0.9736, 0.605, 0.9917, 0.8071, 0.9917, 0.8936, 0.06055, 0.9328, 0.1677, 0.95, 0.0931, 0.6055, 0.9642, 0.6055, 0.9964, 0.8064, 0.9964, 0.8064, 0.9642, 0.709, 0.9595, 0.709, 0.9959, 0.7317, 0.9959, 0.7317, 0.9595, 0.6049, 0.9703, 0.6049, 0.9957, 0.8081, 0.9957, 0.8081, 0.9703, 0.6538, 0.9541, 0.6538, 0.9975, 0.636, 0.9975, 0.636, 0.9541, 0.5985, 0.978, 0.5985, 0.9947, 0.8155, 0.9951, 0.8155, 0.9765])
me_cube_056.materials.append(mat_doodads0)
me_cube_056.use_remesh_fix_poles = True
me_cube_056.use_remesh_preserve_attributes = False
me_cube_056.update()
me_cube_058 = bpy.data.meshes.new('Cube.058')
me_cube_058.from_pydata([(-1.0, -1.0, 0.003006), (-1.0, -1.0, 0.704), (0.0, 1.0, 0.003006), (0.0, 1.0, 0.704), (0.7686, -0.6345, 0.003006), (0.7686, -0.6345, 0.704), (-7.238, -11.95, 0.003006), (-7.238, -11.95, 0.5119), (-6.238, -9.946, 0.003006), (-6.238, -9.946, 0.5119), (-5.469, -11.58, 0.003006), (-5.469, -11.58, 0.5119), (2.373, 5.245, 0.3092), (2.373, 5.245, 0.4415), (-9.307, -15.78, 0.3092), (-9.307, -15.78, 0.4415), (1.413, 5.779, 0.3092), (1.413, 5.779, 0.4415), (-10.27, -15.24, 0.3092), (-10.27, -15.24, 0.4415)], [], [(0, 1, 3, 2), (2, 3, 5, 4), (4, 5, 1, 0), (1, 5, 3), (6, 7, 9, 8), (8, 9, 11, 10), (10, 11, 7, 6), (7, 11, 9), (12, 13, 15, 14), (14, 15, 19, 18), (18, 19, 17, 16), (16, 17, 13, 12), (19, 15, 13, 17)])
_uv = me_cube_058.uv_layers.new(name='UVMap')
_uv.uv.foreach_set('vector', [0.8071, 0.9917, 0.605, 0.9917, 0.605, 0.9541, 0.8071, 0.9541, 0.8071, 0.9541, 0.605, 0.9541, 0.605, 0.9917, 0.8071, 0.9917, 0.8071, 0.9736, 0.605, 0.9736, 0.605, 0.9917, 0.8071, 0.9917, 0.8936, 0.06055, 0.9328, 0.1677, 0.95, 0.0931, 0.8071, 0.9917, 0.605, 0.9917, 0.605, 0.9541, 0.8071, 0.9541, 0.8071, 0.9541, 0.605, 0.9541, 0.605, 0.9917, 0.8071, 0.9917, 0.8071, 0.9736, 0.605, 0.9736, 0.605, 0.9917, 0.8071, 0.9917, 0.8936, 0.06055, 0.9328, 0.1677, 0.95, 0.0931, 0.6055, 0.9642, 0.6055, 0.9964, 0.8064, 0.9964, 0.8064, 0.9642, 0.709, 0.9595, 0.709, 0.9959, 0.7317, 0.9959, 0.7317, 0.9595, 0.6049, 0.9703, 0.6049, 0.9957, 0.8081, 0.9957, 0.8081, 0.9703, 0.6538, 0.9541, 0.6538, 0.9975, 0.636, 0.9975, 0.636, 0.9541, 0.5985, 0.978, 0.5985, 0.9947, 0.8155, 0.9951, 0.8155, 0.9765])
me_cube_058.materials.append(mat_doodads0)
me_cube_058.use_remesh_fix_poles = True
me_cube_058.use_remesh_preserve_attributes = False
me_cube_058.update()
me_cube_061 = bpy.data.meshes.new('Cube.061')
me_cube_061.from_pydata([(-1.0, -1.0, -1.0), (-1.0, -1.0, 8.816), (-1.0, 1.0, -1.0), (-1.0, 1.0, 8.816), (1.0, -1.0, -1.0), (1.0, -1.0, 8.816), (1.0, 1.0, -1.0), (1.0, 1.0, 8.816)], [], [(0, 1, 3, 2), (2, 3, 7, 6), (6, 7, 5, 4), (4, 5, 1, 0), (7, 3, 1, 5)])
_uv = me_cube_061.uv_layers.new(name='UVMap')
_uv.uv.foreach_set('vector', [0.3768, 0.9987, 0.3768, 0.7515, 0.5948, 0.7515, 0.5948, 0.9987, 0.3761, 0.9986, 0.3761, 0.7517, 0.5925, 0.7517, 0.5925, 0.9986, 0.3743, 0.7502, 0.3743, 0.9992, 0.5922, 0.9992, 0.5922, 0.7502, 0.5945, 0.7514, 0.5945, 0.9975, 0.3771, 0.9975, 0.3771, 0.7514, 0.8169, 0.9984, 0.5979, 0.9984, 0.5975, 0.7515, 0.8184, 0.7515])
me_cube_061.materials.append(mat_doodads0)
me_cube_061.use_remesh_fix_poles = True
me_cube_061.use_remesh_preserve_attributes = False
me_cube_061.update()
me_cube_062 = bpy.data.meshes.new('Cube.062')
me_cube_062.from_pydata([(-0.4851, -1.0, -0.05914), (-0.4851, -0.9147, 0.72), (-0.7498, 1.0, -0.7484), (-0.7498, 1.0, 0.4477), (0.4851, -1.0, -0.05914), (0.4851, -0.9147, 0.72), (0.7498, 1.0, -0.7578), (0.7498, 1.0, 0.457), (-0.5928, 0.0, -1.0), (-0.5928, -0.1797, 0.6993), (0.5928, -5.96e-08, -1.0), (0.5928, -0.1797, 0.6993), (-0.6485, 0.5, 1.223), (0.6485, 0.5, -1.08), (-0.6485, 0.5, -1.08), (0.6485, 0.5, 1.223), (-0.4851, -0.9818, 0.3678), (-0.7498, 1.0, -0.1504), (0.7498, 1.0, -0.1504), (0.4851, -0.9818, 0.3678), (0.628, -0.08986, -0.1504), (-0.628, -0.08986, -0.1504), (0.7397, 0.5, 0.0714), (-0.7397, 0.5, 0.0714), (0.0, 1.0, -0.7531), (0.0, 1.0, 0.902), (0.0, -1.0, -0.05914), (0.0, -0.9147, 0.72), (0.0, -0.1797, 0.6993), (0.0, 0.5, 1.672), (0.0, -0.9818, 0.3678), (0.0, 1.0, -0.1504), (-0.5389, -0.5, -0.8188), (0.5389, -0.5034, 0.1442), (-0.5389, -0.5034, 0.1442), (0.5389, -0.5, -0.8188), (-0.5389, -0.5449, -0.1504), (0.5389, -0.5449, -0.1504), (0.0, -0.5034, 0.1442), (-0.512, -0.75, -0.7281), (0.512, -0.7201, 0.4274), (0.512, -0.7725, -0.1504), (0.0, -0.7201, 0.4274), (-0.512, -0.7201, 0.4274), (0.512, -0.75, -0.7281), (-0.512, -0.7725, -0.1504)], [], [(23, 12, 3, 17), (31, 25, 7, 18), (41, 40, 5, 19), (30, 27, 1, 16), (42, 43, 1, 27), (29, 12, 9, 28), (22, 15, 11, 20), (36, 34, 9, 21), (18, 7, 15, 22), (25, 3, 12, 29), (21, 9, 12, 23), (8, 21, 23, 14), (6, 18, 22, 13), (32, 36, 21, 8), (13, 22, 20, 10), (26, 30, 16, 0), (44, 41, 19, 4), (24, 31, 18, 6), (14, 23, 17, 2), (2, 17, 31, 24), (4, 19, 30, 26), (7, 25, 29, 15), (15, 29, 28, 11), (40, 42, 27, 5), (19, 5, 27, 30), (17, 3, 25, 31), (11, 28, 38, 33), (10, 20, 37, 35), (39, 45, 36, 32), (45, 43, 34, 36), (28, 9, 34, 38), (20, 11, 33, 37), (16, 1, 43, 45), (0, 16, 45, 39), (33, 38, 42, 40), (35, 37, 41, 44), (38, 34, 43, 42), (37, 33, 40, 41)])
_uv = me_cube_062.uv_layers.new(name='UVMap')
_uv.uv.foreach_set('vector', [0.881, 0.7756, 0.8199, 0.776, 0.8199, 0.7522, 0.881, 0.7518, 0.8786, 0.8748, 0.8786, 0.7513, 0.939, 0.7513, 0.939, 0.8748, 0.8793, 0.8504, 0.8192, 0.8504, 0.8192, 0.8608, 0.8793, 0.8608, 0.8787, 0.8199, 0.8787, 0.8719, 0.8327, 0.8719, 0.8327, 0.8199, 0.8788, 0.7824, 0.8173, 0.7824, 0.8172, 0.7515, 0.8789, 0.7515, 0.8784, 0.9367, 0.8175, 0.9367, 0.8174, 0.875, 0.8786, 0.875, 0.8793, 0.7915, 0.8192, 0.7915, 0.8192, 0.819, 0.8793, 0.819, 0.8812, 0.835, 0.8201, 0.8354, 0.8199, 0.7998, 0.881, 0.7994, 0.8793, 0.7528, 0.8192, 0.7528, 0.8192, 0.7915, 0.8793, 0.7915, 0.8783, 0.9984, 0.8176, 0.9984, 0.8175, 0.9367, 0.8784, 0.9367, 0.881, 0.7994, 0.8199, 0.7998, 0.8199, 0.776, 0.881, 0.7756, 0.9383, 0.7994, 0.881, 0.7994, 0.881, 0.7756, 0.9383, 0.7756, 0.9393, 0.7528, 0.8793, 0.7528, 0.8793, 0.7915, 0.9393, 0.7915, 0.9385, 0.835, 0.8812, 0.835, 0.881, 0.7994, 0.9383, 0.7994, 0.9393, 0.7915, 0.8793, 0.7915, 0.8793, 0.819, 0.9393, 0.819, 0.8787, 0.7677, 0.8787, 0.8199, 0.8327, 0.8199, 0.8327, 0.7677, 0.9393, 0.8504, 0.8793, 0.8504, 0.8793, 0.8608, 0.9393, 0.8608, 0.8786, 0.9982, 0.8786, 0.8748, 0.939, 0.8748, 0.939, 0.9982, 0.9383, 0.7756, 0.881, 0.7756, 0.881, 0.7518, 0.9383, 0.7518, 0.8183, 0.9982, 0.8183, 0.8748, 0.8786, 0.8748, 0.8786, 0.9982, 0.9247, 0.7677, 0.9247, 0.8198, 0.8787, 0.8199, 0.8787, 0.7677, 0.9389, 0.9984, 0.8783, 0.9984, 0.8784, 0.9367, 0.9393, 0.9367, 0.9393, 0.9367, 0.8784, 0.9367, 0.8786, 0.875, 0.9397, 0.875, 0.9403, 0.7824, 0.8788, 0.7824, 0.8789, 0.7515, 0.9405, 0.7515, 0.9247, 0.8198, 0.9247, 0.8719, 0.8787, 0.8719, 0.8787, 0.8199, 0.8183, 0.8748, 0.8183, 0.7513, 0.8786, 0.7513, 0.8786, 0.8748, 0.9397, 0.875, 0.8786, 0.875, 0.8787, 0.8132, 0.9401, 0.8132, 0.9393, 0.819, 0.8793, 0.819, 0.8793, 0.8399, 0.9393, 0.8399, 0.9386, 0.8529, 0.8812, 0.8528, 0.8812, 0.835, 0.9385, 0.835, 0.8812, 0.8528, 0.8202, 0.8532, 0.8201, 0.8354, 0.8812, 0.835, 0.8786, 0.875, 0.8174, 0.875, 0.8173, 0.8132, 0.8787, 0.8132, 0.8793, 0.819, 0.8192, 0.819, 0.8192, 0.8399, 0.8793, 0.8399, 0.8813, 0.8706, 0.8203, 0.8711, 0.8202, 0.8532, 0.8812, 0.8528, 0.9387, 0.8707, 0.8813, 0.8706, 0.8812, 0.8528, 0.9386, 0.8529, 0.9401, 0.8132, 0.8787, 0.8132, 0.8788, 0.7824, 0.9403, 0.7824, 0.9393, 0.8399, 0.8793, 0.8399, 0.8793, 0.8504, 0.9393, 0.8504, 0.8787, 0.8132, 0.8173, 0.8132, 0.8173, 0.7824, 0.8788, 0.7824, 0.8793, 0.8399, 0.8192, 0.8399, 0.8192, 0.8504, 0.8793, 0.8504])
me_cube_062.materials.append(mat_doodads0)
me_cube_062.use_remesh_fix_poles = True
me_cube_062.use_remesh_preserve_attributes = False
me_cube_062.update()
me_cube_064 = bpy.data.meshes.new('Cube.064')
me_cube_064.from_pydata([(-1.0, -1.0, -1.0), (-1.0, -1.0, 8.816), (-1.0, 1.0, -1.0), (-1.0, 1.0, 8.816), (1.0, -1.0, -1.0), (1.0, -1.0, 8.816), (1.0, 1.0, -1.0), (1.0, 1.0, 8.816)], [], [(0, 1, 3, 2), (2, 3, 7, 6), (6, 7, 5, 4), (4, 5, 1, 0), (7, 3, 1, 5)])
_uv = me_cube_064.uv_layers.new(name='UVMap')
_uv.uv.foreach_set('vector', [0.3768, 0.9987, 0.3768, 0.7515, 0.5948, 0.7515, 0.5948, 0.9987, 0.3761, 0.9986, 0.3761, 0.7517, 0.5925, 0.7517, 0.5925, 0.9986, 0.3743, 0.7502, 0.3743, 0.9992, 0.5922, 0.9992, 0.5922, 0.7502, 0.5945, 0.7514, 0.5945, 0.9975, 0.3771, 0.9975, 0.3771, 0.7514, 0.8169, 0.9984, 0.5979, 0.9984, 0.5975, 0.7515, 0.8184, 0.7515])
me_cube_064.materials.append(mat_doodads0)
me_cube_064.use_remesh_fix_poles = True
me_cube_064.use_remesh_preserve_attributes = False
me_cube_064.update()
me_cube_068 = bpy.data.meshes.new('Cube.068')
me_cube_068.from_pydata([(-1.0, -1.0, -1.0), (-0.7469, -0.7432, 14.15), (-1.0, 1.0, -1.0), (-0.7469, 0.737, 14.15), (1.0, -1.0, -1.0), (0.7333, -0.7432, 14.15), (1.0, 1.0, -1.0), (0.7333, 0.737, 14.15)], [], [(0, 1, 3, 2), (2, 3, 7, 6), (6, 7, 5, 4), (4, 5, 1, 0), (7, 3, 1, 5)])
_uv = me_cube_068.uv_layers.new(name='UVMap')
_uv.uv.foreach_set('vector', [0.0, 0.1914, 0.0, 0.4492, 0.125, 0.4492, 0.125, 0.1914, 0.125, 0.1914, 0.125, 0.4492, 0.0, 0.4492, 0.0, 0.1914, 0.2539, 0.1914, 0.2539, 0.4492, 0.125, 0.4492, 0.125, 0.1914, 0.125, 0.1914, 0.125, 0.4492, 0.2539, 0.4492, 0.2539, 0.1914, 0.3789, 0.3125, 0.2578, 0.3125, 0.2578, 0.1875, 0.3789, 0.1875])
me_cube_068.materials.append(mat_humanbase)
me_cube_068.use_remesh_fix_poles = True
me_cube_068.use_remesh_preserve_attributes = False
me_cube_068.update()
me_cube_069 = bpy.data.meshes.new('Cube.069')
me_cube_069.from_pydata([(-1.0, -1.0, -1.0), (-0.7469, -0.7432, 14.15), (-1.0, 1.0, -1.0), (-0.7469, 0.737, 14.15), (1.0, -1.0, -1.0), (0.7333, -0.7432, 14.15), (1.0, 1.0, -1.0), (0.7333, 0.737, 14.15)], [], [(0, 1, 3, 2), (2, 3, 7, 6), (6, 7, 5, 4), (4, 5, 1, 0), (7, 3, 1, 5)])
_uv = me_cube_069.uv_layers.new(name='UVMap')
_uv.uv.foreach_set('vector', [0.0, 0.1914, 0.0, 0.4492, 0.125, 0.4492, 0.125, 0.1914, 0.125, 0.1914, 0.125, 0.4492, 0.0, 0.4492, 0.0, 0.1914, 0.2539, 0.1914, 0.2539, 0.4492, 0.125, 0.4492, 0.125, 0.1914, 0.125, 0.1914, 0.125, 0.4492, 0.2539, 0.4492, 0.2539, 0.1914, 0.3789, 0.3125, 0.2578, 0.3125, 0.2578, 0.1875, 0.3789, 0.1875])
me_cube_069.materials.append(mat_humanbase)
me_cube_069.use_remesh_fix_poles = True
me_cube_069.use_remesh_preserve_attributes = False
me_cube_069.update()
me_cube_070 = bpy.data.meshes.new('Cube.070')
me_cube_070.from_pydata([(-1.0, -1.0, -1.0), (-0.7469, -0.7432, 14.15), (-1.0, 1.0, -1.0), (-0.7469, 0.737, 14.15), (1.0, -1.0, -1.0), (0.7333, -0.7432, 14.15), (1.0, 1.0, -1.0), (0.7333, 0.737, 14.15)], [], [(0, 1, 3, 2), (2, 3, 7, 6), (6, 7, 5, 4), (4, 5, 1, 0), (7, 3, 1, 5)])
_uv = me_cube_070.uv_layers.new(name='UVMap')
_uv.uv.foreach_set('vector', [0.0, 0.1914, 0.0, 0.4492, 0.125, 0.4492, 0.125, 0.1914, 0.125, 0.1914, 0.125, 0.4492, 0.0, 0.4492, 0.0, 0.1914, 0.2539, 0.1914, 0.2539, 0.4492, 0.125, 0.4492, 0.125, 0.1914, 0.125, 0.1914, 0.125, 0.4492, 0.2539, 0.4492, 0.2539, 0.1914, 0.3789, 0.3125, 0.2578, 0.3125, 0.2578, 0.1875, 0.3789, 0.1875])
me_cube_070.materials.append(mat_humanbase)
me_cube_070.use_remesh_fix_poles = True
me_cube_070.use_remesh_preserve_attributes = False
me_cube_070.update()
me_cube_072 = bpy.data.meshes.new('Cube.072')
me_cube_072.from_pydata([(-0.4068, -0.808, -6.481), (-0.3979, -0.8443, -5.596), (-1.241, 0.553, 0.5578), (-1.191, 0.4085, 1.421), (0.511, -0.5253, -6.36), (0.52, -0.5616, -5.475), (0.1774, 0.9911, 0.7375), (0.2283, 0.8443, 1.614), (-0.8254, -0.0483, -3.389), (-0.7044, -0.3753, -2.843), (0.296, 0.2971, -3.241), (0.4171, -0.02986, -2.695), (-0.9237, 0.005724, 0.1005), (0.2067, 0.6617, -1.4), (-1.02, 0.2838, -1.561), (0.3032, 0.3836, 0.2617), (-0.394, -0.8472, -6.104), (-1.216, 0.4808, 0.9893), (0.2028, 0.9177, 1.176), (0.5238, -0.5645, -5.984), (0.3899, 0.1439, -2.964), (-0.7982, -0.2221, -3.12), (0.3412, 0.5493, -0.5577), (-1.058, 0.1182, -0.7417), (-0.5317, 0.772, 0.6476), (-0.4623, 0.5721, 1.842), (-0.1475, -0.7689, -6.064), (0.06105, -0.703, -5.536), (-0.1437, -0.2026, -2.769), (-0.2914, 0.1404, 0.5056), (-0.08277, -0.7823, -5.773), (-0.5064, 0.6992, 1.083), (-0.6282, -0.3932, -5.144), (0.4327, -0.1978, -4.328), (-0.587, -0.5118, -4.462), (0.3914, -0.07916, -5.01), (-0.5878, -0.5044, -4.831), (0.4318, -0.1903, -4.697), (-0.07714, -0.3548, -4.395), (-0.5297, -0.5657, -6.021), (0.4792, -0.3866, -4.947), (0.4695, -0.3523, -5.562), (-0.005167, -0.5358, -5.01), (-0.4895, -0.685, -5.074), (0.4391, -0.2673, -5.894), (-0.4992, -0.6507, -5.689), (0.3445, -0.585, -4.155), (0.2485, -0.6985, -3.691), (-1.879, -0.3544, -3.798), (-1.884, -0.5441, -3.204), (0.5409, -0.1629, -0.07911), (0.4449, -0.2764, 0.385), (-1.616, 0.3985, 2.127), (-1.621, 0.2058, 2.73), (-0.7596, -0.3644, -4.169), (-0.5716, -0.6552, -3.488), (-0.5197, 0.1514, 0.8116), (-0.3317, -0.1394, 1.493), (-1.323, -0.6821, -2.846), (-1.051, 0.2474, 1.459), (-1.314, -0.3168, -3.99), (-1.061, -0.1178, 2.602), (0.3229, -0.6505, -3.927), (-1.881, -0.4493, -3.501), (-1.618, 0.3022, 2.429), (0.5193, -0.2284, 0.1493), (-0.4186, 0.02133, 1.3), (-0.6727, -0.5251, -3.976), (-1.038, 0.1045, 2.414), (-1.337, -0.5391, -3.801), (-1.727, -0.02746, -0.6502), (-1.734, -0.29, 0.1716), (0.3731, -0.536, -2.828), (0.3467, -0.4874, -1.653), (-0.4516, -0.3973, -0.9976), (-1.194, -0.4713, 0.1012), (0.3691, -0.5607, -2.411), (-1.73, -0.1231, -0.351), (-0.2063, -0.4288, -4.306), (0.01143, -0.113, 0.6977), (-0.2067, -0.5819, -3.831), (0.01178, 0.04013, 0.2227), (-0.1604, -0.5401, -4.014), (0.05777, -0.07121, 0.5139), (-0.09763, -0.3475, -1.566), (0.07031, -0.461, -4.374), (0.2402, -0.1953, 0.529), (0.2995, -0.1098, 0.1947), (0.1366, -0.418, -1.622), (0.03298, -0.6408, -3.773), (0.2775, -0.0155, -0.07181), (0.09228, -0.5553, -4.107)], [], [(23, 12, 3, 17), (31, 25, 7, 18), (41, 40, 5, 19), (30, 27, 1, 16), (42, 43, 1, 27), (29, 12, 9, 28), (22, 15, 11, 20), (36, 34, 9, 21), (18, 7, 15, 22), (25, 3, 12, 29), (21, 9, 12, 23), (8, 21, 23, 14), (6, 18, 22, 13), (32, 36, 21, 8), (13, 22, 20, 10), (26, 30, 16, 0), (44, 41, 19, 4), (24, 31, 18, 6), (14, 23, 17, 2), (2, 17, 31, 24), (4, 19, 30, 26), (7, 25, 29, 15), (15, 29, 28, 11), (40, 42, 27, 5), (19, 5, 27, 30), (17, 3, 25, 31), (11, 28, 38, 33), (10, 20, 37, 35), (39, 45, 36, 32), (45, 43, 34, 36), (28, 9, 34, 38), (20, 11, 33, 37), (16, 1, 43, 45), (0, 16, 45, 39), (33, 38, 42, 40), (35, 37, 41, 44), (38, 34, 43, 42), (37, 33, 40, 41), (69, 58, 49, 63), (77, 71, 53, 64), (87, 86, 51, 65), (76, 73, 47, 62), (88, 89, 47, 73), (75, 58, 55, 74), (68, 61, 57, 66), (82, 80, 55, 67), (64, 53, 61, 68), (71, 49, 58, 75), (67, 55, 58, 69), (54, 67, 69, 60), (52, 64, 68, 59), (78, 82, 67, 54), (59, 68, 66, 56), (72, 76, 62, 46), (90, 87, 65, 50), (70, 77, 64, 52), (60, 69, 63, 48), (48, 63, 77, 70), (50, 65, 76, 72), (53, 71, 75, 61), (61, 75, 74, 57), (86, 88, 73, 51), (65, 51, 73, 76), (63, 49, 71, 77), (57, 74, 84, 79), (56, 66, 83, 81), (85, 91, 82, 78), (91, 89, 80, 82), (74, 55, 80, 84), (66, 57, 79, 83), (62, 47, 89, 91), (46, 62, 91, 85), (79, 84, 88, 86), (81, 83, 87, 90), (84, 80, 89, 88), (83, 79, 86, 87)])
_uv = me_cube_072.uv_layers.new(name='UVMap')
_uv.uv.foreach_set('vector', [0.881, 0.7756, 0.8199, 0.776, 0.8199, 0.7522, 0.881, 0.7518, 0.8786, 0.8748, 0.8786, 0.7513, 0.939, 0.7513, 0.939, 0.8748, 0.8793, 0.8504, 0.8192, 0.8504, 0.8192, 0.8608, 0.8793, 0.8608, 0.8787, 0.8199, 0.8787, 0.8719, 0.8327, 0.8719, 0.8327, 0.8199, 0.8788, 0.7824, 0.8173, 0.7824, 0.8172, 0.7515, 0.8789, 0.7515, 0.8784, 0.9367, 0.8175, 0.9367, 0.8174, 0.875, 0.8786, 0.875, 0.8793, 0.7915, 0.8192, 0.7915, 0.8192, 0.819, 0.8793, 0.819, 0.8812, 0.835, 0.8201, 0.8354, 0.8199, 0.7998, 0.881, 0.7994, 0.8793, 0.7528, 0.8192, 0.7528, 0.8192, 0.7915, 0.8793, 0.7915, 0.8783, 0.9984, 0.8176, 0.9984, 0.8175, 0.9367, 0.8784, 0.9367, 0.881, 0.7994, 0.8199, 0.7998, 0.8199, 0.776, 0.881, 0.7756, 0.9383, 0.7994, 0.881, 0.7994, 0.881, 0.7756, 0.9383, 0.7756, 0.9393, 0.7528, 0.8793, 0.7528, 0.8793, 0.7915, 0.9393, 0.7915, 0.9385, 0.835, 0.8812, 0.835, 0.881, 0.7994, 0.9383, 0.7994, 0.9393, 0.7915, 0.8793, 0.7915, 0.8793, 0.819, 0.9393, 0.819, 0.8787, 0.7677, 0.8787, 0.8199, 0.8327, 0.8199, 0.8327, 0.7677, 0.9393, 0.8504, 0.8793, 0.8504, 0.8793, 0.8608, 0.9393, 0.8608, 0.8786, 0.9982, 0.8786, 0.8748, 0.939, 0.8748, 0.939, 0.9982, 0.9383, 0.7756, 0.881, 0.7756, 0.881, 0.7518, 0.9383, 0.7518, 0.8183, 0.9982, 0.8183, 0.8748, 0.8786, 0.8748, 0.8786, 0.9982, 0.9247, 0.7677, 0.9247, 0.8198, 0.8787, 0.8199, 0.8787, 0.7677, 0.9389, 0.9984, 0.8783, 0.9984, 0.8784, 0.9367, 0.9393, 0.9367, 0.9393, 0.9367, 0.8784, 0.9367, 0.8786, 0.875, 0.9397, 0.875, 0.9403, 0.7824, 0.8788, 0.7824, 0.8789, 0.7515, 0.9405, 0.7515, 0.9247, 0.8198, 0.9247, 0.8719, 0.8787, 0.8719, 0.8787, 0.8199, 0.8183, 0.8748, 0.8183, 0.7513, 0.8786, 0.7513, 0.8786, 0.8748, 0.9397, 0.875, 0.8786, 0.875, 0.8787, 0.8132, 0.9401, 0.8132, 0.9393, 0.819, 0.8793, 0.819, 0.8793, 0.8399, 0.9393, 0.8399, 0.9386, 0.8529, 0.8812, 0.8528, 0.8812, 0.835, 0.9385, 0.835, 0.8812, 0.8528, 0.8202, 0.8532, 0.8201, 0.8354, 0.8812, 0.835, 0.8786, 0.875, 0.8174, 0.875, 0.8173, 0.8132, 0.8787, 0.8132, 0.8793, 0.819, 0.8192, 0.819, 0.8192, 0.8399, 0.8793, 0.8399, 0.8813, 0.8706, 0.8203, 0.8711, 0.8202, 0.8532, 0.8812, 0.8528, 0.9387, 0.8707, 0.8813, 0.8706, 0.8812, 0.8528, 0.9386, 0.8529, 0.9401, 0.8132, 0.8787, 0.8132, 0.8788, 0.7824, 0.9403, 0.7824, 0.9393, 0.8399, 0.8793, 0.8399, 0.8793, 0.8504, 0.9393, 0.8504, 0.8787, 0.8132, 0.8173, 0.8132, 0.8173, 0.7824, 0.8788, 0.7824, 0.8793, 0.8399, 0.8192, 0.8399, 0.8192, 0.8504, 0.8793, 0.8504, 0.881, 0.7756, 0.8199, 0.776, 0.8199, 0.7522, 0.881, 0.7518, 0.8786, 0.8748, 0.8786, 0.7513, 0.939, 0.7513, 0.939, 0.8748, 0.8793, 0.8504, 0.8192, 0.8504, 0.8192, 0.8608, 0.8793, 0.8608, 0.8787, 0.8199, 0.8787, 0.8719, 0.8327, 0.8719, 0.8327, 0.8199, 0.8788, 0.7824, 0.8173, 0.7824, 0.8172, 0.7515, 0.8789, 0.7515, 0.8784, 0.9367, 0.8175, 0.9367, 0.8174, 0.875, 0.8786, 0.875, 0.8793, 0.7915, 0.8192, 0.7915, 0.8192, 0.819, 0.8793, 0.819, 0.8812, 0.835, 0.8201, 0.8354, 0.8199, 0.7998, 0.881, 0.7994, 0.8793, 0.7528, 0.8192, 0.7528, 0.8192, 0.7915, 0.8793, 0.7915, 0.8783, 0.9984, 0.8176, 0.9984, 0.8175, 0.9367, 0.8784, 0.9367, 0.881, 0.7994, 0.8199, 0.7998, 0.8199, 0.776, 0.881, 0.7756, 0.9383, 0.7994, 0.881, 0.7994, 0.881, 0.7756, 0.9383, 0.7756, 0.9393, 0.7528, 0.8793, 0.7528, 0.8793, 0.7915, 0.9393, 0.7915, 0.9385, 0.835, 0.8812, 0.835, 0.881, 0.7994, 0.9383, 0.7994, 0.9393, 0.7915, 0.8793, 0.7915, 0.8793, 0.819, 0.9393, 0.819, 0.8787, 0.7677, 0.8787, 0.8199, 0.8327, 0.8199, 0.8327, 0.7677, 0.9393, 0.8504, 0.8793, 0.8504, 0.8793, 0.8608, 0.9393, 0.8608, 0.8786, 0.9982, 0.8786, 0.8748, 0.939, 0.8748, 0.939, 0.9982, 0.9383, 0.7756, 0.881, 0.7756, 0.881, 0.7518, 0.9383, 0.7518, 0.8183, 0.9982, 0.8183, 0.8748, 0.8786, 0.8748, 0.8786, 0.9982, 0.9247, 0.7677, 0.9247, 0.8198, 0.8787, 0.8199, 0.8787, 0.7677, 0.9389, 0.9984, 0.8783, 0.9984, 0.8784, 0.9367, 0.9393, 0.9367, 0.9393, 0.9367, 0.8784, 0.9367, 0.8786, 0.875, 0.9397, 0.875, 0.9403, 0.7824, 0.8788, 0.7824, 0.8789, 0.7515, 0.9405, 0.7515, 0.9247, 0.8198, 0.9247, 0.8719, 0.8787, 0.8719, 0.8787, 0.8199, 0.8183, 0.8748, 0.8183, 0.7513, 0.8786, 0.7513, 0.8786, 0.8748, 0.9397, 0.875, 0.8786, 0.875, 0.8787, 0.8132, 0.9401, 0.8132, 0.9393, 0.819, 0.8793, 0.819, 0.8793, 0.8399, 0.9393, 0.8399, 0.9386, 0.8529, 0.8812, 0.8528, 0.8812, 0.835, 0.9385, 0.835, 0.8812, 0.8528, 0.8202, 0.8532, 0.8201, 0.8354, 0.8812, 0.835, 0.8786, 0.875, 0.8174, 0.875, 0.8173, 0.8132, 0.8787, 0.8132, 0.8793, 0.819, 0.8192, 0.819, 0.8192, 0.8399, 0.8793, 0.8399, 0.8813, 0.8706, 0.8203, 0.8711, 0.8202, 0.8532, 0.8812, 0.8528, 0.9387, 0.8707, 0.8813, 0.8706, 0.8812, 0.8528, 0.9386, 0.8529, 0.9401, 0.8132, 0.8787, 0.8132, 0.8788, 0.7824, 0.9403, 0.7824, 0.9393, 0.8399, 0.8793, 0.8399, 0.8793, 0.8504, 0.9393, 0.8504, 0.8787, 0.8132, 0.8173, 0.8132, 0.8173, 0.7824, 0.8788, 0.7824, 0.8793, 0.8399, 0.8192, 0.8399, 0.8192, 0.8504, 0.8793, 0.8504])
me_cube_072.materials.append(mat_doodads0)
me_cube_072.use_remesh_fix_poles = True
me_cube_072.use_remesh_preserve_attributes = False
me_cube_072.update()
me_plane_001 = bpy.data.meshes.new('Plane.001')
me_plane_001.from_pydata([(-0.5738, -1.0, 3.218e-08), (0.5738, -1.0, 3.218e-08), (-0.5738, 1.0, -3.218e-08), (0.5738, 1.0, -3.218e-08), (-5.96e-08, -1.0, 3.218e-08), (-7.451e-09, 0.5058, -5.699e-09), (-0.5738, 0.0, -7.105e-15), (0.5738, 0.0, -7.105e-15), (-2.98e-08, 0.0, -7.105e-15), (0.5738, 0.5, -1.609e-08), (-0.5738, 0.5, -1.609e-08)], [], [(5, 9, 3), (10, 5, 2), (0, 4, 8, 6), (4, 1, 7, 8), (6, 8, 5, 10), (8, 7, 9, 5)])
_uv = me_plane_001.uv_layers.new(name='UVMap')
_uv.uv.foreach_set('vector', [0.2266, 0.9844, 0.2578, 0.9375, 0.2578, 0.9844, 0.1953, 0.9375, 0.2266, 0.9844, 0.1953, 0.9844, 0.2578, 0.9844, 0.2266, 0.9844, 0.2266, 0.8906, 0.2578, 0.8906, 0.2266, 0.9844, 0.1953, 0.9844, 0.1953, 0.8906, 0.2266, 0.8906, 0.2578, 0.9688, 0.2266, 0.9688, 0.2266, 0.8906, 0.2578, 0.8906, 0.2266, 0.9688, 0.1953, 0.9688, 0.1953, 0.8984, 0.2266, 0.8984])
me_plane_001.materials.append(mat_teamcolorandtower)
me_plane_001.use_remesh_fix_poles = True
me_plane_001.use_remesh_preserve_attributes = False
me_plane_001.update()
me_plane_002 = bpy.data.meshes.new('Plane.002')
me_plane_002.from_pydata([(0.9835, -0.6704, -0.1153), (2.165, 4.302e-09, -0.1153), (0.9835, 0.6704, -0.1153), (-0.658, -0.6704, -3.069e-07), (-0.658, 0.6704, -3.069e-07)], [], [(0, 1, 2), (0, 2, 4, 3)])
_uv = me_plane_002.uv_layers.new(name='UVMap')
_uv.uv.foreach_set('vector', [0.2539, 0.9844, 0.1953, 0.9844, 0.1953, 0.8828, 0.2578, 0.8906, 0.1953, 0.8906, 0.1953, 0.9844, 0.2578, 0.9844])
me_plane_002.materials.append(mat_teamcolorandtower)
me_plane_002.use_remesh_fix_poles = True
me_plane_002.use_remesh_preserve_attributes = False
me_plane_002.update()
me_plane_003 = bpy.data.meshes.new('Plane.003')
me_plane_003.from_pydata([(0.9835, -0.6704, -0.1153), (2.165, 4.302e-09, -0.1153), (0.9835, 0.6704, -0.1153), (-0.658, -0.6704, -3.069e-07), (-0.658, 0.6704, -3.069e-07)], [], [(0, 1, 2), (0, 2, 4, 3)])
_uv = me_plane_003.uv_layers.new(name='UVMap')
_uv.uv.foreach_set('vector', [0.2578, 0.875, 0.2578, 0.9844, 0.1992, 0.9844, 0.1953, 0.8906, 0.2578, 0.8906, 0.2578, 0.9844, 0.1953, 0.9844])
me_plane_003.materials.append(mat_teamcolorandtower)
me_plane_003.use_remesh_fix_poles = True
me_plane_003.use_remesh_preserve_attributes = False
me_plane_003.update()
me_cube_074 = bpy.data.meshes.new('Cube.074')
me_cube_074.from_pydata([(0.004572, 0.1421, 2.72), (0.004572, 0.1543, 2.178), (0.004572, 1.291, 2.564), (0.004572, 1.291, 2.334), (0.004572, 0.6812, 2.648), (0.004572, 0.6812, 2.25), (0.004572, 1.918, 2.449)], [], [(4, 1, 5), (6, 2, 3), (2, 4, 5), (1, 4, 0), (5, 3, 2)])
_uv = me_cube_074.uv_layers.new(name='UVMap')
_uv.uv.foreach_set('vector', [0.25, 0.9844, 0.1953, 0.8828, 0.25, 0.8828, 0.2344, 0.9844, 0.2109, 0.9844, 0.2109, 0.8828, 0.2461, 0.9844, 0.207, 0.9844, 0.207, 0.8828, 0.1953, 0.8828, 0.25, 0.9844, 0.1953, 0.9844, 0.207, 0.8828, 0.2461, 0.8828, 0.2461, 0.9844])
me_cube_074.materials.append(mat_teamcolorandtower)
me_cube_074.use_remesh_fix_poles = True
me_cube_074.use_remesh_preserve_attributes = False
me_cube_074.update()
me_cube_005 = bpy.data.meshes.new('Cube.005')
me_cube_005.from_pydata([(-0.2167, -0.2167, -1.0), (-0.1273, -0.1273, 2.805), (-0.2167, 0.2167, -1.0), (-0.1273, 0.1273, 2.805), (0.2167, -0.2167, -1.0), (0.1273, -0.1273, 2.805), (0.2167, 0.2167, -1.0), (0.1273, 0.1273, 2.805), (0.172, 0.172, 0.9027), (-0.172, 0.172, 0.9027), (-0.172, -0.172, 0.9027), (0.172, -0.172, 0.9027), (-1.446e-07, 3.615e-08, 2.987), (-0.1496, -0.1496, 1.854), (0.1496, 0.1496, 1.854), (-0.1496, 0.1496, 1.854), (0.1496, -0.1496, 1.854), (-0.1944, 0.1944, -0.04867), (0.1944, 0.1944, -0.04867), (-0.1944, -0.1944, -0.04867), (0.1944, -0.1944, -0.04867)], [], [(3, 1, 12), (3, 12, 7), (7, 12, 5), (1, 5, 12), (13, 1, 3, 15), (13, 16, 5, 1), (15, 3, 7, 14), (14, 7, 5, 16), (18, 8, 11, 20), (17, 9, 8, 18), (19, 20, 11, 10), (19, 10, 9, 17), (8, 14, 16, 11), (9, 15, 14, 8), (10, 11, 16, 13), (10, 13, 15, 9), (0, 19, 17, 2), (0, 4, 20, 19), (2, 17, 18, 6), (6, 18, 20, 4)])
_uv = me_cube_005.uv_layers.new(name='UVMap')
_uv.uv.foreach_set('vector', [0.6172, 0.6328, 0.6641, 0.6328, 0.6172, 0.5, 0.6172, 0.6328, 0.6172, 0.5, 0.6641, 0.6328, 0.6641, 0.6328, 0.6172, 0.5, 0.6172, 0.6328, 0.6641, 0.6328, 0.6172, 0.6328, 0.6172, 0.5, 0.6641, 0.5996, 0.6641, 0.6328, 0.6172, 0.6328, 0.6172, 0.5996, 0.6641, 0.5, 0.6172, 0.5, 0.6172, 0.6328, 0.6641, 0.6328, 0.6172, 0.5996, 0.6172, 0.6328, 0.6641, 0.6328, 0.6641, 0.5996, 0.6641, 0.5, 0.6641, 0.6328, 0.6172, 0.6328, 0.6172, 0.5, 0.6641, 0.5332, 0.6641, 0.5664, 0.6172, 0.5664, 0.6172, 0.5332, 0.6172, 0.5332, 0.6172, 0.5664, 0.6641, 0.5664, 0.6641, 0.5332, 0.6641, 0.5332, 0.6172, 0.5332, 0.6172, 0.5664, 0.6641, 0.5664, 0.6641, 0.5332, 0.6641, 0.5664, 0.6172, 0.5664, 0.6172, 0.5332, 0.6641, 0.5664, 0.6641, 0.5996, 0.6172, 0.5996, 0.6172, 0.5664, 0.6172, 0.5664, 0.6172, 0.5996, 0.6641, 0.5996, 0.6641, 0.5664, 0.6641, 0.5664, 0.6172, 0.5664, 0.6172, 0.5996, 0.6641, 0.5996, 0.6641, 0.5664, 0.6641, 0.5996, 0.6172, 0.5996, 0.6172, 0.5664, 0.6641, 0.5, 0.6641, 0.5332, 0.6172, 0.5332, 0.6172, 0.5, 0.6641, 0.5, 0.6172, 0.5, 0.6172, 0.5332, 0.6641, 0.5332, 0.6172, 0.5, 0.6172, 0.5332, 0.6641, 0.5332, 0.6641, 0.5, 0.6641, 0.5, 0.6641, 0.5332, 0.6172, 0.5332, 0.6172, 0.5])
me_cube_005.materials.append(mat_teamcolorandtower)
me_cube_005.use_remesh_fix_poles = True
me_cube_005.use_remesh_preserve_attributes = False
me_cube_005.update()
me_grid_002 = bpy.data.meshes.new('Grid.002')
me_grid_002.from_pydata([(2.818e-09, -2.21e-09, 0.1072), (0.1695, 0.8475, -0.08335), (0.1901, 0.7596, 0.04864), (0.2025, 0.6065, 0.08849), (0.2178, 0.4356, 0.1002), (-0.5735, 0.7169, -0.07878), (-0.5975, 0.5977, 0.04884), (-0.6424, 0.4819, 0.04884), (-0.6974, 0.3488, 0.04884), (-0.7421, 0.1856, 0.04879), (-0.7421, 2.367e-07, 0.04879), (0.2318, 0.2318, 0.1072), (0.2128, -6.884e-08, 0.1026), (0.3113, 0.7782, -0.07878), (0.3489, 0.6975, 0.04884), (0.3716, 0.5569, 0.08546), (-0.4669, 0.7782, -0.07878), (-0.4817, 0.6425, 0.04884), (-0.4666, 0.4675, 0.08546), (-0.5566, 0.3713, 0.08546), (-0.5923, 0.1975, 0.08775), (-0.5923, 1.84e-07, 0.08775), (0.4, 0.4, 0.09592), (0.4256, 0.2128, 0.0991), (0.4256, -1.356e-07, 0.0991), (0.4669, 0.7782, -0.07878), (0.482, 0.6425, 0.04884), (-0.3113, 0.7782, -0.07878), (-0.3486, 0.6975, 0.04884), (-0.371, 0.5569, 0.08546), (-0.4, 0.4, 0.09592), (-0.4256, 0.2128, 0.0991), (-0.4256, 1.316e-07, 0.0991), (0.4684, 0.4675, 0.08546), (0.5572, 0.3713, 0.08546), (0.5929, 0.1975, 0.08775), (0.5929, -1.881e-07, 0.08775), (0.5735, 0.7169, -0.07878), (-0.1695, 0.8475, -0.08335), (-0.1897, 0.7596, 0.04864), (-0.2018, 0.6065, 0.08849), (-0.2178, 0.4356, 0.1002), (-0.2318, 0.2318, 0.1072), (-0.2128, 6.478e-08, 0.1026), (0.598, 0.5977, 0.04884), (0.6427, 0.4819, 0.04884), (0.6977, 0.3488, 0.04884), (0.7424, 0.1856, 0.04879), (0.7424, -2.293e-07, 0.04879), (2.689e-07, 0.8475, -0.08335), (0.0001668, 0.7596, 0.04864), (0.0003223, 0.6065, 0.08849), (1.396e-07, 0.4356, 0.1002), (7.119e-08, 0.2178, 0.1037), (2.818e-09, -2.21e-09, 0.1072), (-0.7421, 2.367e-07, 0.04879), (-0.7421, -0.1856, 0.04879), (-0.6974, -0.3488, 0.04884), (-0.6424, -0.4819, 0.04884), (-0.5975, -0.5977, 0.04884), (-0.5735, -0.7169, -0.07878), (-0.5923, 1.84e-07, 0.08775), (-0.5923, -0.1975, 0.08775), (-0.5566, -0.3713, 0.08546), (-0.4666, -0.4675, 0.08546), (-0.4817, -0.6425, 0.04884), (-0.4669, -0.7782, -0.07878), (-0.4256, 1.316e-07, 0.0991), (-0.4256, -0.2128, 0.0991), (-0.4, -0.4, 0.09592), (-0.371, -0.5569, 0.08546), (-0.3486, -0.6975, 0.04884), (-0.3113, -0.7782, -0.07878), (-0.2128, 6.478e-08, 0.1026), (-0.2318, -0.2318, 0.1072), (-0.2178, -0.4356, 0.1002), (-0.2018, -0.6065, 0.08849), (-0.1897, -0.7596, 0.04864), (-0.1695, -0.8475, -0.08335), (2.818e-09, -2.21e-09, 0.1072), (-6.555e-08, -0.2178, 0.1037), (-1.339e-07, -0.4356, 0.1002), (0.0003219, -0.6065, 0.08849), (0.0001663, -0.7596, 0.04864), (-2.632e-07, -0.8475, -0.08335), (0.6661, 0.6661, -0.07878), (0.7169, 0.5735, -0.07878), (0.7782, 0.4669, -0.07878), (0.7782, 0.3113, -0.07878), (0.8281, 0.1656, -0.08197), (0.8281, -2.62e-07, -0.08197), (0.6661, -0.6661, -0.07878), (0.7169, -0.5735, -0.07878), (0.7782, -0.4669, -0.07878), (0.7782, -0.3113, -0.07878), (0.8281, -0.1656, -0.08197), (0.8281, -2.62e-07, -0.08197), (0.5735, -0.7169, -0.07878), (0.598, -0.5977, 0.04884), (0.6427, -0.4819, 0.04884), (0.6977, -0.3488, 0.04884), (0.7424, -0.1856, 0.04879), (0.7424, -2.293e-07, 0.04879), (0.4669, -0.7782, -0.07878), (0.482, -0.6425, 0.04884), (0.4684, -0.4675, 0.08546), (0.5572, -0.3713, 0.08546), (0.5929, -0.1975, 0.08775), (0.5929, -1.881e-07, 0.08775), (0.3113, -0.7782, -0.07878), (0.3489, -0.6975, 0.04884), (0.3716, -0.5569, 0.08546), (0.4, -0.4, 0.09592), (0.4256, -0.2128, 0.0991), (0.4256, -1.356e-07, 0.0991), (0.1695, -0.8475, -0.08335), (0.1901, -0.7596, 0.04864), (0.2025, -0.6065, 0.08849), (0.2178, -0.4356, 0.1002), (0.2318, -0.2318, 0.1072), (0.2128, -6.884e-08, 0.1026), (-2.632e-07, -0.8475, -0.08335), (0.0001663, -0.7596, 0.04864), (0.0003219, -0.6065, 0.08849), (-1.339e-07, -0.4356, 0.1002), (-6.555e-08, -0.2178, 0.1037), (2.818e-09, -2.21e-09, 0.1072), (0.4748, -0.4675, 0.0838), (0.4684, -0.4609, 0.08546), (0.598, -0.5947, 0.04884), (0.4, -0.3942, 0.09592), (0.601, -0.5977, 0.0481), (0.4059, -0.4, 0.09551), (7.119e-08, 0.2178, 0.1037), (1.396e-07, 0.4356, 0.1002), (0.0003223, 0.6065, 0.08849), (0.0001668, 0.7596, 0.04864), (2.689e-07, 0.8475, -0.08335), (-0.8281, 2.579e-07, -0.08197), (-0.8281, 0.1656, -0.08197), (-0.7782, 0.3113, -0.07878), (-0.7782, 0.4669, -0.07878), (-0.7169, 0.5735, -0.07878), (-0.6661, 0.6661, -0.07878), (-0.6661, -0.6661, -0.07878), (-0.7169, -0.5735, -0.07878), (-0.7782, -0.4669, -0.07878), (-0.7782, -0.3113, -0.07878), (-0.8281, -0.1656, -0.08197), (-0.8281, 2.579e-07, -0.08197)], [], [(22, 4, 11), (33, 15, 22), (6, 5, 143), (18, 17, 6), (30, 29, 18), (42, 41, 30), (6, 143, 142), (44, 26, 33), (85, 37, 44), (2, 1, 137, 136), (3, 2, 136, 135), (4, 3, 135, 134), (7, 6, 142, 141), (8, 7, 141, 140), (9, 8, 140, 139), (10, 9, 139, 138), (17, 16, 5, 6), (11, 4, 134, 133), (12, 11, 133, 0), (14, 13, 1, 2), (15, 14, 2, 3), (22, 15, 3, 4), (18, 6, 7), (19, 18, 7, 8), (20, 19, 8, 9), (21, 20, 9, 10), (28, 27, 16, 17), (22, 11, 23), (24, 23, 11, 12), (26, 25, 13, 14), (33, 26, 14, 15), (33, 22, 34), (29, 28, 17, 18), (30, 18, 19), (31, 30, 19, 20), (32, 31, 20, 21), (39, 38, 27, 28), (35, 34, 22, 23), (36, 35, 23, 24), (44, 37, 25, 26), (44, 33, 45), (46, 45, 33, 34), (40, 39, 28, 29), (41, 40, 29, 30), (42, 30, 31), (43, 42, 31, 32), (50, 49, 38, 39), (59, 145, 144), (64, 58, 59), (69, 63, 64), (74, 68, 69), (56, 55, 149, 148), (57, 56, 148, 147), (58, 57, 147, 146), (59, 58, 146, 145), (59, 144, 60), (62, 61, 55, 56), (63, 62, 56, 57), (64, 63, 57, 58), (64, 59, 65), (66, 65, 59, 60), (68, 67, 61, 62), (69, 68, 62, 63), (69, 64, 70), (71, 70, 64, 65), (72, 71, 65, 66), (74, 73, 67, 68), (74, 69, 75), (76, 75, 69, 70), (77, 76, 70, 71), (78, 77, 71, 72), (80, 79, 73, 74), (47, 46, 34, 35), (48, 47, 35, 36), (85, 44, 86), (87, 86, 44, 45), (88, 87, 45, 46), (89, 88, 46, 47), (90, 89, 47, 48), (51, 50, 39, 40), (52, 51, 40, 41), (53, 52, 41, 42), (54, 53, 42, 43), (81, 80, 74, 75), (82, 81, 75, 76), (83, 82, 76, 77), (84, 83, 77, 78), (91, 92, 131), (92, 93, 99, 129, 131), (93, 94, 100, 99), (94, 95, 101, 100), (95, 96, 102, 101), (97, 98, 104, 103), (98, 129, 127, 105, 104), (99, 100, 106, 128, 127), (100, 101, 107, 106), (101, 102, 108, 107), (103, 104, 110, 109), (104, 105, 111, 110), (105, 128, 132, 112, 111), (106, 107, 113, 130, 132), (107, 108, 114, 113), (109, 110, 116, 115), (110, 111, 117, 116), (111, 112, 118, 117), (112, 130, 119, 118), (113, 114, 120, 119), (115, 116, 122, 121), (116, 117, 123, 122), (117, 118, 124, 123), (118, 119, 125, 124), (119, 120, 126, 125), (132, 128, 106), (127, 128, 105), (119, 130, 113), (132, 130, 112), (131, 98, 97, 91), (127, 129, 99), (131, 129, 98)])
_uv = me_grid_002.uv_layers.new(name='UVMap')
_uv.uv.foreach_set('vector', [0.6328, 0.7422, 0.6211, 0.6367, 0.6797, 0.6445, 0.584, 0.8398, 0.584, 0.7266, 0.6328, 0.7422, 0.6367, 0.2734, 0.5352, 0.1602, 0.5508, 0.1016, 0.584, 0.1641, 0.5449, 0.1992, 0.5625, 0.125, 0.6328, 0.2617, 0.584, 0.2773, 0.584, 0.1641, 0.6797, 0.3594, 0.6211, 0.3672, 0.6328, 0.2617, 0.6367, 0.2734, 0.5508, 0.1016, 0.5762, 0.0625, 0.5625, 0.8789, 0.5449, 0.8047, 0.584, 0.8398, 0.5508, 0.9023, 0.5352, 0.8438, 0.6367, 0.7305, 0.752, 0.625, 0.7676, 0.6016, 0.7676, 0.5, 0.752, 0.5, 0.5703, 0.625, 0.5098, 0.625, 0.5098, 0.5, 0.5703, 0.5, 0.6211, 0.6367, 0.5703, 0.625, 0.5703, 0.5, 0.6211, 0.5, 0.6562, 0.25, 0.6367, 0.2734, 0.5762, 0.0625, 0.6094, 0.03516, 0.6836, 0.2305, 0.6562, 0.25, 0.6094, 0.03516, 0.6934, 0.2188, 0.752, 0.6172, 0.752, 0.7188, 0.7676, 0.6875, 0.7676, 0.6016, 0.752, 0.5, 0.752, 0.6172, 0.7676, 0.6016, 0.7676, 0.5, 0.625, 0.3164, 0.5156, 0.2188, 0.5352, 0.1602, 0.6367, 0.2734, 0.6797, 0.6445, 0.6211, 0.6367, 0.6211, 0.5, 0.6816, 0.5, 0.752, 0.6367, 0.6797, 0.6445, 0.6816, 0.5, 0.752, 0.5, 0.752, 0.7188, 0.7676, 0.6875, 0.7676, 0.6016, 0.752, 0.625, 0.584, 0.7266, 0.5293, 0.7188, 0.5098, 0.625, 0.5703, 0.625, 0.6328, 0.7422, 0.584, 0.7266, 0.5703, 0.625, 0.6211, 0.6367, 0.584, 0.1641, 0.5625, 0.125, 0.5957, 0.08984, 0.6406, 0.1641, 0.584, 0.1641, 0.5957, 0.08984, 0.6406, 0.05859, 0.6934, 0.1484, 0.6406, 0.1641, 0.6406, 0.05859, 0.6934, 0.02734, 0.752, 0.1484, 0.6934, 0.1484, 0.6934, 0.02734, 0.752, 0.02734, 0.6172, 0.3711, 0.6074, 0.3906, 0.5156, 0.2188, 0.625, 0.3164, 0.6328, 0.7422, 0.6797, 0.6445, 0.6895, 0.7578, 0.752, 0.7578, 0.6895, 0.7578, 0.6797, 0.6445, 0.752, 0.6367, 0.625, 0.6875, 0.5156, 0.7852, 0.6074, 0.6133, 0.6172, 0.6328, 0.584, 0.8398, 0.5449, 0.8047, 0.5293, 0.7188, 0.584, 0.7266, 0.584, 0.8398, 0.6328, 0.7422, 0.6406, 0.8398, 0.584, 0.2773, 0.5293, 0.2852, 0.5449, 0.1992, 0.584, 0.1641, 0.6328, 0.2617, 0.584, 0.1641, 0.6406, 0.1641, 0.6895, 0.2461, 0.6328, 0.2617, 0.6406, 0.1641, 0.6934, 0.1484, 0.752, 0.2461, 0.6895, 0.2461, 0.6934, 0.1484, 0.752, 0.1484, 0.752, 0.3789, 0.7676, 0.4023, 0.7676, 0.3164, 0.752, 0.2852, 0.6934, 0.8555, 0.6406, 0.8398, 0.6328, 0.7422, 0.6895, 0.7578, 0.752, 0.8555, 0.6934, 0.8555, 0.6895, 0.7578, 0.752, 0.7578, 0.6367, 0.7305, 0.5352, 0.8438, 0.5156, 0.7852, 0.625, 0.6875, 0.5625, 0.8789, 0.584, 0.8398, 0.5957, 0.9141, 0.6406, 0.9453, 0.5957, 0.9141, 0.584, 0.8398, 0.6406, 0.8398, 0.5703, 0.3789, 0.5098, 0.3789, 0.5293, 0.2852, 0.584, 0.2773, 0.6211, 0.3672, 0.5703, 0.3789, 0.584, 0.2773, 0.6328, 0.2617, 0.6797, 0.3594, 0.6328, 0.2617, 0.6895, 0.2461, 0.752, 0.3672, 0.6797, 0.3594, 0.6895, 0.2461, 0.752, 0.2461, 0.752, 0.5, 0.7676, 0.5, 0.7676, 0.4023, 0.752, 0.3789, 0.8672, 0.2695, 0.9219, 0.05859, 0.9512, 0.09766, 0.9199, 0.1602, 0.9023, 0.08594, 0.9414, 0.1211, 0.8711, 0.2617, 0.8633, 0.1602, 0.9199, 0.1602, 0.8223, 0.3594, 0.8145, 0.2461, 0.8711, 0.2617, 0.752, 0.3867, 0.752, 0.5, 0.7676, 0.5, 0.7676, 0.4023, 0.752, 0.2852, 0.752, 0.3867, 0.7676, 0.4023, 0.7676, 0.3164, 0.8438, 0.25, 0.8203, 0.2305, 0.8086, 0.2188, 0.8926, 0.03125, 0.8672, 0.2695, 0.8438, 0.25, 0.8926, 0.03125, 0.9219, 0.05859, 0.8672, 0.2695, 0.9512, 0.09766, 0.9688, 0.1562, 0.8105, 0.1484, 0.752, 0.1484, 0.752, 0.02734, 0.8105, 0.02734, 0.8633, 0.1602, 0.8105, 0.1484, 0.8105, 0.02734, 0.8633, 0.05469, 0.9199, 0.1602, 0.8633, 0.1602, 0.8633, 0.05469, 0.9023, 0.08594, 0.9199, 0.1602, 0.9414, 0.1211, 0.9531, 0.1953, 0.9883, 0.2148, 0.875, 0.3164, 0.8672, 0.2695, 0.9688, 0.1562, 0.8145, 0.2461, 0.752, 0.2461, 0.752, 0.1484, 0.8105, 0.1484, 0.8711, 0.2617, 0.8145, 0.2461, 0.8105, 0.1484, 0.8633, 0.1602, 0.8711, 0.2617, 0.9199, 0.1602, 0.9199, 0.2734, 0.9746, 0.2812, 0.9199, 0.2734, 0.9199, 0.1602, 0.9531, 0.1953, 0.8965, 0.3867, 0.8867, 0.3672, 0.875, 0.3164, 0.9883, 0.2148, 0.8223, 0.3594, 0.752, 0.3672, 0.752, 0.2461, 0.8145, 0.2461, 0.8223, 0.3594, 0.8711, 0.2617, 0.8828, 0.3672, 0.9336, 0.375, 0.8828, 0.3672, 0.8711, 0.2617, 0.9199, 0.2734, 0.9941, 0.375, 0.9336, 0.375, 0.9199, 0.2734, 0.9746, 0.2812, 0.7676, 0.4023, 0.752, 0.3789, 0.752, 0.2852, 0.7676, 0.3164, 0.8145, 0.5, 0.752, 0.5, 0.752, 0.3672, 0.8223, 0.3594, 0.6934, 0.9766, 0.6406, 0.9453, 0.6406, 0.8398, 0.6934, 0.8555, 0.752, 0.9766, 0.6934, 0.9766, 0.6934, 0.8555, 0.752, 0.8555, 0.5508, 0.9023, 0.6367, 0.7305, 0.5762, 0.9414, 0.6094, 0.9688, 0.5762, 0.9414, 0.6367, 0.7305, 0.6562, 0.7539, 0.6934, 0.7852, 0.6094, 0.9688, 0.6562, 0.7539, 0.6836, 0.7734, 0.7676, 0.6016, 0.7676, 0.6875, 0.6836, 0.7188, 0.6836, 0.6172, 0.7676, 0.5, 0.7676, 0.6016, 0.6836, 0.6172, 0.6836, 0.5, 0.5703, 0.5, 0.5098, 0.5, 0.5098, 0.3789, 0.5703, 0.3789, 0.6211, 0.5, 0.5703, 0.5, 0.5703, 0.3789, 0.6211, 0.3672, 0.6816, 0.5, 0.6211, 0.5, 0.6211, 0.3672, 0.6797, 0.3594, 0.752, 0.5, 0.6816, 0.5, 0.6797, 0.3594, 0.752, 0.3672, 0.8828, 0.4961, 0.8145, 0.5, 0.8223, 0.3594, 0.8828, 0.3672, 0.9336, 0.4961, 0.8828, 0.4961, 0.8828, 0.3672, 0.9336, 0.375, 0.9941, 0.4961, 0.9336, 0.4961, 0.9336, 0.375, 0.9941, 0.375, 0.7676, 0.5, 0.752, 0.5, 0.752, 0.3789, 0.7676, 0.4023, 0.7676, 0.1016, 0.7676, 0.1602, 0.752, 0.125, 0.9219, 0.9414, 0.8926, 0.9688, 0.8438, 0.7539, 0.8652, 0.7305, 0.8672, 0.7344, 0.8926, 0.9688, 0.8086, 0.7852, 0.8203, 0.7734, 0.8438, 0.7539, 0.7676, 0.3164, 0.7676, 0.4023, 0.6836, 0.3867, 0.6836, 0.2852, 0.7676, 0.4023, 0.7676, 0.5, 0.6836, 0.5, 0.6836, 0.3867, 0.9688, 0.8438, 0.8672, 0.7305, 0.875, 0.6875, 0.9883, 0.7852, 0.9414, 0.8789, 0.9375, 0.8789, 0.9199, 0.8398, 0.9199, 0.8398, 0.9531, 0.8047, 0.9023, 0.9141, 0.8633, 0.9453, 0.8633, 0.8398, 0.9141, 0.8398, 0.9199, 0.8398, 0.8633, 0.9453, 0.8105, 0.9766, 0.8105, 0.8555, 0.8633, 0.8398, 0.8105, 0.9766, 0.752, 0.9766, 0.752, 0.8555, 0.8105, 0.8555, 0.9883, 0.7852, 0.875, 0.6875, 0.8867, 0.6328, 0.8965, 0.6133, 0.9531, 0.8047, 0.9199, 0.8398, 0.9199, 0.7266, 0.9746, 0.7188, 0.9199, 0.8398, 0.9141, 0.8398, 0.8711, 0.7422, 0.8711, 0.7422, 0.9199, 0.7266, 0.8633, 0.8398, 0.8105, 0.8555, 0.8145, 0.7578, 0.8711, 0.7422, 0.8711, 0.7422, 0.8105, 0.8555, 0.752, 0.8555, 0.752, 0.7578, 0.8145, 0.7578, 0.7676, 0.6875, 0.752, 0.7188, 0.752, 0.625, 0.7676, 0.6016, 0.9746, 0.7188, 0.9199, 0.7266, 0.9336, 0.625, 0.9941, 0.6211, 0.9199, 0.7266, 0.8711, 0.7422, 0.8828, 0.6367, 0.9336, 0.625, 0.8711, 0.7422, 0.8711, 0.7422, 0.8223, 0.6445, 0.8828, 0.6367, 0.8145, 0.7578, 0.752, 0.7578, 0.752, 0.6367, 0.8223, 0.6445, 0.7676, 0.6016, 0.752, 0.625, 0.752, 0.5, 0.7676, 0.5, 0.9941, 0.6211, 0.9336, 0.625, 0.9336, 0.4961, 0.9941, 0.4961, 0.9336, 0.625, 0.8828, 0.6367, 0.8828, 0.4961, 0.9336, 0.4961, 0.8828, 0.6367, 0.8223, 0.6445, 0.8145, 0.5, 0.8828, 0.4961, 0.8223, 0.6445, 0.752, 0.6367, 0.752, 0.5, 0.8145, 0.5, 0.8711, 0.7422, 0.9141, 0.8398, 0.8633, 0.8398, 0.9199, 0.8398, 0.9141, 0.8398, 0.9199, 0.8398, 0.8223, 0.6445, 0.8711, 0.7422, 0.8145, 0.7578, 0.8711, 0.7422, 0.8711, 0.7422, 0.8711, 0.7422, 0.8672, 0.7344, 0.8672, 0.7305, 0.9688, 0.8438, 0.9512, 0.9023, 0.9199, 0.8398, 0.9375, 0.8789, 0.9023, 0.9141, 0.9414, 0.8828, 0.9375, 0.8789, 0.9414, 0.8789])
me_grid_002.materials.append(mat_dirt)
me_grid_002.use_remesh_fix_poles = True
me_grid_002.use_remesh_preserve_attributes = False
me_grid_002.update()
me_plane_004 = bpy.data.meshes.new('Plane.004')
me_plane_004.from_pydata([(-1.0, -1.0, 0.0), (1.0, -1.0, 0.0), (-1.0, 1.0, 0.0), (1.0, 1.0, 0.0)], [], [(0, 1, 3, 2)])
_uv = me_plane_004.uv_layers.new(name='UVMap')
_uv.uv.foreach_set('vector', [0.0, 0.0, 1.0, 0.0, 1.0, 1.0, 0.0, 1.0])
me_plane_004.use_remesh_fix_poles = True
me_plane_004.use_remesh_preserve_attributes = False
me_plane_004.update()
me_plane = bpy.data.meshes.new('Plane')
me_plane.from_pydata([(-1.0, -1.0, 0.0), (1.0, -1.0, 0.0), (-1.0, 1.0, 0.0), (1.0, 1.0, 0.0)], [], [(0, 1, 3, 2)])
_uv = me_plane.uv_layers.new(name='UVMap')
_uv.uv.foreach_set('vector', [0.0, 0.0, 1.0, 0.0, 1.0, 1.0, 0.0, 1.0])
me_plane.use_remesh_fix_poles = True
me_plane.use_remesh_preserve_attributes = False
me_plane.update()
me_plane_007 = bpy.data.meshes.new('Plane.007')
me_plane_007.from_pydata([(-1.0, -1.0, 0.0), (1.0, -1.0, 0.0), (-1.0, 1.0, 0.0), (1.0, 1.0, 0.0)], [], [(0, 1, 3, 2)])
_uv = me_plane_007.uv_layers.new(name='UVMap')
_uv.uv.foreach_set('vector', [0.0, 0.0, 1.0, 0.0, 1.0, 1.0, 0.0, 1.0])
me_plane_007.use_remesh_fix_poles = True
me_plane_007.use_remesh_preserve_attributes = False
me_plane_007.use_mirror_vertex_groups = False
me_plane_007.update()
me_plane_008 = bpy.data.meshes.new('Plane.008')
me_plane_008.from_pydata([(-1.0, -1.0, 0.0), (1.0, -1.0, 0.0), (-1.0, 1.0, 0.0), (1.0, 1.0, 0.0)], [], [(0, 1, 3, 2)])
_uv = me_plane_008.uv_layers.new(name='UVMap')
_uv.uv.foreach_set('vector', [0.0, 0.0, 1.0, 0.0, 1.0, 1.0, 0.0, 1.0])
me_plane_008.use_remesh_fix_poles = True
me_plane_008.use_remesh_preserve_attributes = False
me_plane_008.use_mirror_vertex_groups = False
me_plane_008.update()
me_plane_009 = bpy.data.meshes.new('Plane.009')
me_plane_009.from_pydata([(-1.0, -1.0, 0.0), (1.0, -1.0, 0.0), (-1.0, 1.0, 0.0), (1.0, 1.0, 0.0)], [], [(0, 1, 3, 2)])
_uv = me_plane_009.uv_layers.new(name='UVMap')
_uv.uv.foreach_set('vector', [0.0, 0.0, 1.0, 0.0, 1.0, 1.0, 0.0, 1.0])
me_plane_009.use_remesh_fix_poles = True
me_plane_009.use_remesh_preserve_attributes = False
me_plane_009.use_mirror_vertex_groups = False
me_plane_009.update()
me_plane_010 = bpy.data.meshes.new('Plane.010')
me_plane_010.from_pydata([(-1.0, -1.0, 0.0), (1.0, -1.0, 0.0), (-1.0, 1.0, 0.0), (1.0, 1.0, 0.0)], [], [(0, 1, 3, 2)])
_uv = me_plane_010.uv_layers.new(name='UVMap')
_uv.uv.foreach_set('vector', [0.0, 0.0, 1.0, 0.0, 1.0, 1.0, 0.0, 1.0])
me_plane_010.use_remesh_fix_poles = True
me_plane_010.use_remesh_preserve_attributes = False
me_plane_010.use_mirror_vertex_groups = False
me_plane_010.update()
me_plane_012 = bpy.data.meshes.new('Plane.012')
me_plane_012.from_pydata([(-1.0, -1.0, 0.0), (1.0, -1.0, 0.0), (-1.0, 1.0, 0.0), (1.0, 1.0, 0.0)], [], [(0, 1, 3, 2)])
_uv = me_plane_012.uv_layers.new(name='UVMap')
_uv.uv.foreach_set('vector', [0.0, 0.0, 1.0, 0.0, 1.0, 1.0, 0.0, 1.0])
me_plane_012.use_remesh_fix_poles = True
me_plane_012.use_remesh_preserve_attributes = False
me_plane_012.use_mirror_vertex_groups = False
me_plane_012.update()
me_plane_013 = bpy.data.meshes.new('Plane.013')
me_plane_013.from_pydata([(-1.0, -1.0, 0.0), (1.0, -1.0, 0.0), (-1.0, 1.0, 0.0), (1.0, 1.0, 0.0)], [], [(0, 1, 3, 2)])
_uv = me_plane_013.uv_layers.new(name='UVMap')
_uv.uv.foreach_set('vector', [0.0, 0.0, 1.0, 0.0, 1.0, 1.0, 0.0, 1.0])
me_plane_013.use_remesh_fix_poles = True
me_plane_013.use_remesh_preserve_attributes = False
me_plane_013.use_mirror_vertex_groups = False
me_plane_013.update()
me_plane_014 = bpy.data.meshes.new('Plane.014')
me_plane_014.from_pydata([(-1.0, -1.0, 0.0), (1.0, -1.0, 0.0), (-1.0, 1.0, 0.0), (1.0, 1.0, 0.0)], [], [(0, 1, 3, 2)])
_uv = me_plane_014.uv_layers.new(name='UVMap')
_uv.uv.foreach_set('vector', [0.0, 0.0, 1.0, 0.0, 1.0, 1.0, 0.0, 1.0])
me_plane_014.use_remesh_fix_poles = True
me_plane_014.use_remesh_preserve_attributes = False
me_plane_014.use_mirror_vertex_groups = False
me_plane_014.update()
arm_armature = bpy.data.armatures.new('Armature')  # bones are not reproduced

# ---- objects
ob_origin_ref = bpy.data.objects.new('Origin Ref', None)
ob_centerblock = bpy.data.objects.new('CenterBlock', me_cube)
ob_block4 = bpy.data.objects.new('Block4', me_cube_001)
ob_block1 = bpy.data.objects.new('Block1', me_cube_002)
ob_block2 = bpy.data.objects.new('Block2', me_cube_003)
ob_block3 = bpy.data.objects.new('Block3', me_cube_004)
ob_terrain = bpy.data.objects.new('Terrain', me_grid)
ob_armature = bpy.data.objects.new('Armature', arm_armature)
ob_collisionbox = bpy.data.objects.new('CollisionBox', None)
ob_frame2_002 = bpy.data.objects.new('Frame2.002', me_cube_028)
ob_cube = bpy.data.objects.new('Cube', me_cube_030)
ob_scaffolding1 = bpy.data.objects.new('Scaffolding1', me_cube_033)
ob_frame2_009 = bpy.data.objects.new('Frame2.009', me_cube_050)
ob_cube_008 = bpy.data.objects.new('Cube.008', me_cube_051)
ob_fence2 = bpy.data.objects.new('Fence2', me_cube_056)
ob_fence1 = bpy.data.objects.new('Fence1', me_cube_058)
ob_cube_021 = bpy.data.objects.new('Cube.021', me_cube_061)
ob_cube_022 = bpy.data.objects.new('Cube.022', me_cube_062)
ob_crates = bpy.data.objects.new('Crates', me_cube_064)
ob_cube_028 = bpy.data.objects.new('Cube.028', me_cube_068)
ob_blockstack1 = bpy.data.objects.new('BlockStack1', me_cube_069)
ob_blockstock2 = bpy.data.objects.new('BlockStock2', me_cube_070)
ob_bag = bpy.data.objects.new('Bag', me_cube_072)
ob_flag3 = bpy.data.objects.new('Flag3', me_plane_001)
ob_flag1 = bpy.data.objects.new('Flag1', me_plane_002)
ob_flag2 = bpy.data.objects.new('Flag2', me_plane_003)
ob_flagpole_flag = bpy.data.objects.new('FlagPole_Flag', me_cube_074)
ob_flagpole_pole = bpy.data.objects.new('FlagPole_Pole', me_cube_005)
ob_ubrxdhsb = bpy.data.objects.new('UBRxDHSB', None)
ob_overhead_ref = bpy.data.objects.new('Overhead Ref', None)
ob_sndxdhls = bpy.data.objects.new('SNDxDHLS', None)
ob_terrain_dirt = bpy.data.objects.new('Terrain_Dirt', me_grid_002)
ob_dustparticles = bpy.data.objects.new('DustParticles', me_plane_004)
ob_dustparticles01 = bpy.data.objects.new('DustParticles01', me_plane)
ob_emitter_blastfirestreamers = bpy.data.objects.new('emitter_blastfirestreamers', me_plane_007)
ob_emitter_blastflare = bpy.data.objects.new('emitter_blastflare', me_plane_008)
ob_emitter_blizparticle01fire05 = bpy.data.objects.new('emitter_blizparticle01fire05', me_plane_009)
ob_emitter_blizparticles04decaysmoke = bpy.data.objects.new('emitter_blizparticles04decaysmoke', me_plane_010)
ob_emitter_firecolumn = bpy.data.objects.new('emitter_firecolumn', me_plane_012)
ob_emitter_smallblastdebris = bpy.data.objects.new('emitter_smallblastdebris', me_plane_013)
ob_emitter_smallblastspinningboard01 = bpy.data.objects.new('emitter_smallblastspinningboard01', me_plane_014)
ob_portrait = bpy.data.objects.new('Portrait', cam_camera)

# ---- transforms, parenting, visibility, modifiers, constraints
ob_origin_ref.location = (0.0, 0.0, 0.0)
ob_centerblock.parent = ob_armature
ob_centerblock.matrix_parent_inverse = Matrix(((0.01562, -0.0, 0.0, -0.0), (-0.0, 0.01562, -0.0, 0.0), (0.0, -0.0, 0.01562, -0.0), (-0.0, 0.0, -0.0, 1.0)))
ob_centerblock.location = (0.0, 0.0, 0.0)
ob_centerblock.scale = (29.17, 29.17, 29.17)
_vg = ob_centerblock.vertex_groups.new(name='Bone_CenterBlock')
for _i, _w in zip([0, 1, 2, 3, 4, 5, 6, 7], [0.1667, 0.1667, 0.1667, 0.1667, 0.1667, 0.1667, 0.1667, 0.1667]): _vg.add([_i], _w, 'REPLACE')
_m = ob_centerblock.modifiers.new('Armature', 'ARMATURE')
_m.object = ob_armature
ob_block4.parent = ob_armature
ob_block4.matrix_parent_inverse = Matrix(((0.01562, -0.0, 0.0, -0.0), (-0.0, 0.01562, -0.0, 0.0), (0.0, -0.0, 0.01562, -0.0), (-0.0, 0.0, -0.0, 1.0)))
ob_block4.location = (27.95, -27.22, 0.0)
ob_block4.scale = (9.999, 9.999, 29.17)
_vg = ob_block4.vertex_groups.new(name='Bone_Block4')
for _i, _w in zip([0, 1, 2, 3, 4, 5, 6, 7], [0.1667, 0.1667, 0.1667, 0.1667, 0.1667, 0.1667, 0.1667, 0.1667]): _vg.add([_i], _w, 'REPLACE')
_m = ob_block4.modifiers.new('Armature', 'ARMATURE')
_m.object = ob_armature
ob_block1.parent = ob_armature
ob_block1.matrix_parent_inverse = Matrix(((0.01562, -0.0, 0.0, -0.0), (-0.0, 0.01562, -0.0, 0.0), (0.0, -0.0, 0.01562, -0.0), (-0.0, 0.0, -0.0, 1.0)))
ob_block1.location = (-27.58, -28.13, 0.0)
ob_block1.scale = (9.999, 9.999, 29.17)
_vg = ob_block1.vertex_groups.new(name='Bone_Block1')
for _i, _w in zip([0, 1, 2, 3, 4, 5, 6, 7], [0.1667, 0.1667, 0.1667, 0.1667, 0.1667, 0.1667, 0.1667, 0.1667]): _vg.add([_i], _w, 'REPLACE')
_m = ob_block1.modifiers.new('Armature', 'ARMATURE')
_m.object = ob_armature
ob_block2.parent = ob_armature
ob_block2.matrix_parent_inverse = Matrix(((0.01562, -0.0, 0.0, -0.0), (-0.0, 0.01562, -0.0, 0.0), (0.0, -0.0, 0.01562, -0.0), (-0.0, 0.0, -0.0, 1.0)))
ob_block2.location = (-27.58, 27.58, 0.0)
ob_block2.scale = (9.999, 9.999, 29.17)
_vg = ob_block2.vertex_groups.new(name='Bone_Block2')
for _i, _w in zip([0, 1, 2, 3, 4, 5, 6, 7], [0.1667, 0.1667, 0.1667, 0.1667, 0.1667, 0.1667, 0.1667, 0.1667]): _vg.add([_i], _w, 'REPLACE')
_m = ob_block2.modifiers.new('Armature', 'ARMATURE')
_m.object = ob_armature
ob_block3.parent = ob_armature
ob_block3.matrix_parent_inverse = Matrix(((0.01562, -0.0, 0.0, -0.0), (-0.0, 0.01562, -0.0, 0.0), (0.0, -0.0, 0.01562, -0.0), (-0.0, 0.0, -0.0, 1.0)))
ob_block3.location = (28.22, 28.23, 0.0)
ob_block3.scale = (9.999, 9.999, 29.17)
_vg = ob_block3.vertex_groups.new(name='Bone_Block3')
for _i, _w in zip([0, 1, 2, 3, 4, 5, 6, 7, 8, 9, 10, 11], [0.1667, 0.1667, 0.1667, 0.1667, 0.1667, 0.1667, 0.1667, 0.1667, 0.1667, 0.1667, 0.1667, 0.1667]): _vg.add([_i], _w, 'REPLACE')
_m = ob_block3.modifiers.new('Armature', 'ARMATURE')
_m.object = ob_armature
ob_terrain.parent = ob_armature
ob_terrain.matrix_parent_inverse = Matrix(((0.01562, -0.0, 0.0, -0.0), (-0.0, 0.01562, -0.0, 0.0), (0.0, -0.0, 0.01562, -0.0), (-0.0, 0.0, -0.0, 1.0)))
ob_terrain.location = (0.0, 0.0, 1.298e-05)
ob_terrain.scale = (64.0, 64.0, 64.0)
_vg = ob_terrain.vertex_groups.new(name='Bone_Terrain')
for _i, _w in zip([0, 1, 2, 3, 4, 5, 6, 7, 8, 9, 10, 11, 12, 13, 14, 15, 16, 17, 18, 19, 20, 21, 22, 23, 24, 25, 26, 27, 28, 29, 30, 31, 32, 33, 34, 35, 36, 37, 38, 39, 40, 41, 42, 43, 44, 45, 46, 47, 48, 49, 50, 51, 52, 53, 54, 55, 56, 57, 58, 59, 60, 61, 62, 63, 64, 65, 66, 67, 68, 69, 70, 71, 72, 73, 74, 75, 76, 77, 78, 79, 80, 81, 82, 83, 84, 85, 86, 87, 88, 89, 90, 91, 92, 93, 94, 95, 96, 97, 98, 99, 100, 101, 102, 103, 104, 105, 106, 107, 108, 109, 110, 111, 112, 113, 114, 115, 116], [0.1667, 0.1667, 0.1667, 0.1667, 0.1667, 0.1667, 0.1667, 0.1667, 0.1667, 0.1667, 0.1667, 0.1667, 0.1667, 0.1667, 0.1667, 0.1667, 0.1667, 0.1667, 0.1667, 0.1667, 0.1667, 0.1667, 0.1667, 0.1667, 0.1667, 0.1667, 0.1667, 0.1667, 0.1667, 0.1667, 0.1667, 0.1667, 0.1667, 0.1667, 0.1667, 0.1667, 0.1667, 0.1667, 0.1667, 0.1667, 0.1667, 0.1667, 0.1667, 0.1667, 0.1667, 0.1667, 0.1667, 0.1667, 0.1667, 0.1667, 0.1667, 0.1667, 0.1667, 0.1667, 0.1667, 0.1667, 0.1667, 0.1667, 0.1667, 0.1667, 0.1667, 0.1667, 0.1667, 0.1667, 0.1667, 0.1667, 0.1667, 0.1667, 0.1667, 0.1667, 0.1667, 0.1667, 0.1667, 0.1667, 0.1667, 0.1667, 0.1667, 0.1667, 0.1667, 0.1667, 0.1667, 0.1667, 0.1667, 0.1667, 0.1667, 0.1667, 0.1667, 0.1667, 0.1667, 0.1667, 0.1667, 0.1667, 0.1667, 0.1667, 0.1667, 0.1667, 0.1667, 0.1667, 0.1667, 0.1667, 0.1667, 0.1667, 0.1667, 0.1667, 0.1667, 0.1667, 0.1667, 0.1667, 0.1667, 0.1667, 0.1667, 0.1667, 0.1667, 0.1667, 0.1667, 0.1667, 0.1667]): _vg.add([_i], _w, 'REPLACE')
_m = ob_terrain.modifiers.new('Armature', 'ARMATURE')
_m.object = ob_armature
ob_armature.location = (0.0, 0.0, 0.0)
ob_collisionbox.location = (0.0, 0.0, 0.1997)
ob_collisionbox.scale = (1.256, 1.256, 0.3024)
ob_collisionbox.empty_display_type = 'CUBE'
ob_frame2_002.location = (153.0, 0.0, 0.0)
ob_frame2_002.scale = (0.982, 0.982, 30.28)
_vg = ob_frame2_002.vertex_groups.new(name='Bone_Frame')
ob_cube.location = (160.8, -11.29, 0.0)
ob_cube.scale = (5.531, 16.41, 0.9)
ob_scaffolding1.parent = ob_armature
ob_scaffolding1.location = (-0.6046, -0.01171, 0.07062)
ob_scaffolding1.rotation_euler = (0.0, 0.0, -1.865)
ob_scaffolding1.scale = (0.0231, 0.0231, 0.7123)
ob_scaffolding1.hide_render = True
_vg = ob_scaffolding1.vertex_groups.new(name='Bone_Root')
_vg.add([0, 1, 2, 3, 4, 5, 6, 7, 8, 9, 10, 11, 12, 13, 14, 15, 16, 17, 18, 19, 20, 21, 22, 23, 24, 25, 26, 27, 28, 29, 30, 31, 32, 33, 34, 35, 36, 37, 38, 39], 1.0, 'REPLACE')
_m = ob_scaffolding1.modifiers.new('Armature', 'ARMATURE')
_m.object = ob_armature
ob_frame2_009.location = (142.3, 0.0, 0.0)
ob_frame2_009.scale = (0.982, 0.982, 30.28)
_vg = ob_frame2_009.vertex_groups.new(name='Bone_Frame')
ob_cube_008.location = (133.9, -11.29, 0.0)
ob_cube_008.scale = (5.531, 16.41, 0.9)
ob_fence2.parent = ob_armature
ob_fence2.location = (0.1819, 0.4175, 0.0715)
ob_fence2.rotation_euler = (0.0, 0.0, -1.799)
ob_fence2.scale = (0.02303, 0.02303, 0.7101)
ob_fence2.hide_render = True
_vg = ob_fence2.vertex_groups.new(name='Bone_Root')
_vg.add([0, 1, 2, 3, 4, 5, 6, 7, 8, 9, 10, 11, 12, 13, 14, 15, 16, 17, 18, 19], 1.0, 'REPLACE')
_m = ob_fence2.modifiers.new('Armature', 'ARMATURE')
_m.object = ob_armature
ob_fence1.parent = ob_armature
ob_fence1.location = (0.1862, -0.4293, 0.0715)
ob_fence1.rotation_euler = (0.0, -0.0, -3.389)
ob_fence1.scale = (0.02305, 0.02305, 0.7108)
ob_fence1.hide_render = True
_vg = ob_fence1.vertex_groups.new(name='Bone_Root')
_vg.add([0, 1, 2, 3, 4, 5, 6, 7, 8, 9, 10, 11, 12, 13, 14, 15, 16, 17, 18, 19], 1.0, 'REPLACE')
_m = ob_fence1.modifiers.new('Armature', 'ARMATURE')
_m.object = ob_armature
ob_cube_021.location = (177.7, -11.29, 0.0)
ob_cube_021.scale = (4.437, 4.923, 0.9)
ob_cube_022.location = (194.3, -11.29, 0.0)
ob_cube_022.rotation_euler = (-1.571, -0.0, 0.0)
ob_cube_022.scale = (4.437, 4.923, 0.9)
ob_crates.parent = ob_armature
ob_crates.location = (0.02267, -0.3808, 0.2071)
ob_crates.rotation_euler = (0.0, -0.0, 0.819)
ob_crates.scale = (0.09632, 0.1069, 0.01954)
ob_crates.hide_render = True
_vg = ob_crates.vertex_groups.new(name='Bone_Root')
_vg.add([0, 1, 2, 3, 4, 5, 6, 7], 1.0, 'REPLACE')
_m = ob_crates.modifiers.new('Armature', 'ARMATURE')
_m.object = ob_armature
ob_cube_028.location = (213.0, -11.29, 0.0)
ob_cube_028.scale = (4.437, 4.923, 0.9)
ob_blockstack1.parent = ob_armature
ob_blockstack1.location = (-0.2136, 0.2041, 0.1573)
ob_blockstack1.rotation_euler = (0.0, 0.0, -2.356)
ob_blockstack1.scale = (0.1294, 0.1436, 0.02625)
ob_blockstack1.hide_render = True
_vg = ob_blockstack1.vertex_groups.new(name='Bone_Root')
_vg.add([0, 1, 2, 3, 4, 5, 6, 7], 1.0, 'REPLACE')
_m = ob_blockstack1.modifiers.new('Armature', 'ARMATURE')
_m.object = ob_armature
ob_blockstock2.parent = ob_armature
ob_blockstock2.location = (-0.0579, 0.409, 0.1605)
ob_blockstock2.rotation_euler = (0.0, 0.0, 3.5)
ob_blockstock2.scale = (0.09182, 0.1019, 0.01862)
ob_blockstock2.hide_render = True
_vg = ob_blockstock2.vertex_groups.new(name='Bone_Root')
_vg.add([0, 1, 2, 3, 4, 5, 6, 7], 1.0, 'REPLACE')
_m = ob_blockstock2.modifiers.new('Armature', 'ARMATURE')
_m.object = ob_armature
ob_bag.parent = ob_armature
ob_bag.location = (0.4343, -0.06607, 0.2221)
ob_bag.rotation_euler = (-0.9717, -0.2958, -2.483)
ob_bag.scale = (0.114, 0.1265, 0.02313)
ob_bag.hide_render = True
_vg = ob_bag.vertex_groups.new(name='Bone_Root')
_vg.add([0, 1, 2, 3, 4, 5, 6, 7, 8, 9, 10, 11, 12, 13, 14, 15, 16, 17, 18, 19, 20, 21, 22, 23, 24, 25, 26, 27, 28, 29, 30, 31, 32, 33, 34, 35, 36, 37, 38, 39, 40, 41, 42, 43, 44, 45, 46, 47, 48, 49, 50, 51, 52, 53, 54, 55, 56, 57, 58, 59, 60, 61, 62, 63, 64, 65, 66, 67, 68, 69, 70, 71, 72, 73, 74, 75, 76, 77, 78, 79, 80, 81, 82, 83, 84, 85, 86, 87, 88, 89, 90, 91], 1.0, 'REPLACE')
_m = ob_bag.modifiers.new('Armature', 'ARMATURE')
_m.object = ob_armature
ob_flag3.parent = ob_armature
ob_flag3.location = (-0.03432, -0.1456, 0.4347)
ob_flag3.rotation_euler = (-1.571, -3.971e-15, -1.174)
ob_flag3.scale = (0.15, 0.15, 0.15)
ob_flag3.hide_render = True
_vg = ob_flag3.vertex_groups.new(name='Flag3')
for _i, _w in zip([0, 1, 2, 3, 4, 6, 7, 9, 10], [1.0, 1.0, 0.05476, 0.05892, 1.0, 0.14, 0.145, 0.06437, 0.06044]): _vg.add([_i], _w, 'REPLACE')
_vg = ob_flag3.vertex_groups.new(name='Flag3_01')
for _i, _w in zip([0, 1, 2, 3, 4, 5, 6, 7, 8, 9, 10], [0.0, 0.0, 0.9452, 0.9411, 0.0, 0.9996, 0.86, 0.855, 0.9982, 0.9356, 0.9396]): _vg.add([_i], _w, 'REPLACE')
_m = ob_flag3.modifiers.new('Armature', 'ARMATURE')
_m.object = ob_armature
ob_flag1.parent = ob_armature
ob_flag1.location = (0.2086, -0.446, 0.4849)
ob_flag1.rotation_euler = (0.0, 1.451, -0.735)
ob_flag1.scale = (0.09184, 0.09184, 0.09184)
ob_flag1.hide_render = True
_vg = ob_flag1.vertex_groups.new(name='Flag1')
for _i, _w in zip([0, 1, 2, 3, 4], [0.0, 0.0, 0.0, 0.7756, 0.7452]): _vg.add([_i], _w, 'REPLACE')
_vg = ob_flag1.vertex_groups.new(name='Flag1_01')
for _i, _w in zip([0, 1, 2, 3, 4], [0.8645, 0.9581, 0.8448, 0.0, 0.0]): _vg.add([_i], _w, 'REPLACE')
_m = ob_flag1.modifiers.new('Armature', 'ARMATURE')
_m.object = ob_armature
ob_flag2.parent = ob_armature
ob_flag2.location = (0.203, 0.4442, 0.489)
ob_flag2.rotation_euler = (0.0, 1.451, 0.8154)
ob_flag2.scale = (0.09184, 0.09184, 0.09184)
ob_flag2.hide_render = True
_vg = ob_flag2.vertex_groups.new(name='Flag2')
for _i, _w in zip([0, 1, 2, 3, 4], [0.0, 0.0, 0.0, 0.7582, 0.7549]): _vg.add([_i], _w, 'REPLACE')
_vg = ob_flag2.vertex_groups.new(name='Flag2_01')
for _i, _w in zip([0, 1, 2, 3, 4], [0.8599, 0.9584, 0.8526, 0.0, 0.0]): _vg.add([_i], _w, 'REPLACE')
_m = ob_flag2.modifiers.new('Armature', 'ARMATURE')
_m.object = ob_armature
ob_flagpole_flag.parent = ob_armature
ob_flagpole_flag.location = (-0.5981, -0.2148, 0.2723)
ob_flagpole_flag.scale = (0.1896, 0.1896, 0.3)
ob_flagpole_flag.hide_render = True
_vg = ob_flagpole_flag.vertex_groups.new(name='FlagPole')
for _i, _w in zip([0, 1, 4, 5], [1.0, 1.0, 0.0, 0.0]): _vg.add([_i], _w, 'REPLACE')
_vg = ob_flagpole_flag.vertex_groups.new(name='FlagPole_01')
for _i, _w in zip([0, 2, 3, 4, 5], [0.0, 0.0, 0.0, 1.0, 1.0]): _vg.add([_i], _w, 'REPLACE')
_vg = ob_flagpole_flag.vertex_groups.new(name='FlagPole_02')
for _i, _w in zip([0, 1, 2, 3, 4, 5, 6], [0.0, 0.0, 1.0, 1.0, 0.0, 0.0, 1.0]): _vg.add([_i], _w, 'REPLACE')
_m = ob_flagpole_flag.modifiers.new('Armature', 'ARMATURE')
_m.object = ob_armature
ob_flagpole_pole.parent = ob_armature
ob_flagpole_pole.location = (-0.5981, -0.2148, 0.2723)
ob_flagpole_pole.scale = (0.1896, 0.1896, 0.3)
ob_flagpole_pole.hide_render = True
_vg = ob_flagpole_pole.vertex_groups.new(name='Bone_Root')
_vg.add([0, 1, 2, 3, 4, 5, 6, 7, 8, 9, 10, 11, 12, 13, 14, 15, 16, 17, 18, 19, 20], 1.0, 'REPLACE')
_m = ob_flagpole_pole.modifiers.new('Armature', 'ARMATURE')
_m.object = ob_armature
ob_ubrxdhsb.location = (0.0, 0.0, 0.0)
ob_overhead_ref.location = (0.0, 0.0, 1.651)
ob_sndxdhls.location = (0.0, 0.0, 0.0)
ob_terrain_dirt.parent = ob_armature
ob_terrain_dirt.matrix_parent_inverse = Matrix(((0.01562, -0.0, 0.0, -0.0), (-0.0, 0.01562, -0.0, 0.0), (0.0, -0.0, 0.01562, -0.0), (-0.0, 0.0, -0.0, 1.0)))
ob_terrain_dirt.location = (0.0, 0.0, -26.74)
ob_terrain_dirt.scale = (90.34, 90.34, 309.6)
_vg = ob_terrain_dirt.vertex_groups.new(name='Bone_Terrain')
for _i, _w in zip([0, 1, 2, 3, 4, 5, 6, 7, 8, 9, 10, 11, 12, 13, 14, 15, 16, 17, 18, 19, 20, 21, 22, 23, 24, 25, 26, 27, 28, 29, 30, 31, 32, 33, 34, 35, 36, 37, 38, 39, 40, 41, 42, 43, 44, 45, 46, 47, 48, 49, 50, 51, 52, 53, 54, 55, 56, 57, 58, 59, 60, 61, 62, 63, 64, 65, 66, 67, 68, 69, 70, 71, 72, 73, 74, 75, 76, 77, 78, 79, 80, 81, 82, 83, 84, 85, 86, 87, 88, 89, 90, 91, 92, 93, 94, 95, 96, 97, 98, 99, 100, 101, 102, 103, 104, 105, 106, 107, 108, 109, 110, 111, 112, 113, 114, 115, 116, 117, 118, 119, 120, 121, 122, 123, 124, 125, 126, 127, 128, 129, 130, 131, 132, 133, 134, 135, 136, 137, 138, 139, 140, 141, 142, 143, 144, 145, 146, 147, 148, 149], [0.1667, 0.1667, 0.1667, 0.1667, 0.1667, 0.1667, 0.1667, 0.1667, 0.1667, 0.1667, 0.1667, 0.1667, 0.1667, 0.1667, 0.1667, 0.1667, 0.1667, 0.1667, 0.1667, 0.1667, 0.1667, 0.1667, 0.1667, 0.1667, 0.1667, 0.1667, 0.1667, 0.1667, 0.1667, 0.1667, 0.1667, 0.1667, 0.1667, 0.1667, 0.1667, 0.1667, 0.1667, 0.1667, 0.1667, 0.1667, 0.1667, 0.1667, 0.1667, 0.1667, 0.1667, 0.1667, 0.1667, 0.1667, 0.1667, 0.1667, 0.1667, 0.1667, 0.1667, 0.1667, 0.1667, 0.1667, 0.1667, 0.1667, 0.1667, 0.1667, 0.1667, 0.1667, 0.1667, 0.1667, 0.1667, 0.1667, 0.1667, 0.1667, 0.1667, 0.1667, 0.1667, 0.1667, 0.1667, 0.1667, 0.1667, 0.1667, 0.1667, 0.1667, 0.1667, 0.1667, 0.1667, 0.1667, 0.1667, 0.1667, 0.1667, 0.1667, 0.1667, 0.1667, 0.1667, 0.1667, 0.1667, 0.1667, 0.1667, 0.1667, 0.1667, 0.1667, 0.1667, 0.1667, 0.1667, 0.1667, 0.1667, 0.1667, 0.1667, 0.1667, 0.1667, 0.1667, 0.1667, 0.1667, 0.1667, 0.1667, 0.1667, 0.1667, 0.1667, 0.1667, 0.1667, 0.1667, 0.1667, 0.1667, 0.1667, 0.1667, 0.1667, 0.1667, 0.1667, 0.1667, 0.1667, 0.1667, 0.1667, 0.1667, 0.1667, 0.1667, 0.1667, 0.1667, 0.1667, 0.1667, 0.1667, 0.1667, 0.1667, 0.1667, 0.1667, 0.1667, 0.1667, 0.1667, 0.1667, 0.1667, 0.1667, 0.1667, 0.1667, 0.1667, 0.1667, 0.1667]): _vg.add([_i], _w, 'REPLACE')
_m = ob_terrain_dirt.modifiers.new('Armature', 'ARMATURE')
_m.object = ob_armature
ob_dustparticles.location = (0.0, 0.0, 0.0)
ob_dustparticles.scale = (0.25, 0.25, 1.0)
_m = ob_dustparticles.modifiers.new('ParticleSystem.001', 'PARTICLE_SYSTEM')
ob_dustparticles01.location = (0.0, 0.0, 0.0)
ob_dustparticles01.scale = (0.5, 0.5, 1.0)
_m = ob_dustparticles01.modifiers.new('ParticleSystem', 'PARTICLE_SYSTEM')
ob_emitter_blastfirestreamers.location = (0.0, 0.0, 0.0)
ob_emitter_blastfirestreamers.scale = (0.125, 0.125, 0.125)
ob_emitter_blastfirestreamers.hide_render = True
ob_emitter_blastfirestreamers.lineart.crease_threshold = 0.0
_m = ob_emitter_blastfirestreamers.modifiers.new('ParticleSettings', 'PARTICLE_SYSTEM')
ob_emitter_blastflare.location = (0.0, 0.0, 29.61)
ob_emitter_blastflare.scale = (0.125, 0.125, 0.125)
ob_emitter_blastflare.hide_render = True
ob_emitter_blastflare.lineart.crease_threshold = 0.0
_m = ob_emitter_blastflare.modifiers.new('ParticleSettings', 'PARTICLE_SYSTEM')
ob_emitter_blizparticle01fire05.location = (0.0, 0.0, 0.0)
ob_emitter_blizparticle01fire05.scale = (0.05, 0.05, 1.0)
ob_emitter_blizparticle01fire05.hide_render = True
ob_emitter_blizparticle01fire05.lineart.crease_threshold = 0.0
_m = ob_emitter_blizparticle01fire05.modifiers.new('ParticleSettings', 'PARTICLE_SYSTEM')
ob_emitter_blizparticles04decaysmoke.location = (0.0, 0.0, 0.0)
ob_emitter_blizparticles04decaysmoke.scale = (0.1953, 0.1953, 0.1953)
ob_emitter_blizparticles04decaysmoke.hide_render = True
ob_emitter_blizparticles04decaysmoke.lineart.crease_threshold = 0.0
_m = ob_emitter_blizparticles04decaysmoke.modifiers.new('ParticleSettings', 'PARTICLE_SYSTEM')
ob_emitter_firecolumn.location = (0.0, 0.0, 0.0)
ob_emitter_firecolumn.scale = (0.2344, 0.2344, 0.2344)
ob_emitter_firecolumn.hide_render = True
ob_emitter_firecolumn.lineart.crease_threshold = 0.0
_m = ob_emitter_firecolumn.modifiers.new('ParticleSettings', 'PARTICLE_SYSTEM')
ob_emitter_smallblastdebris.location = (0.0, 0.0, 0.0)
ob_emitter_smallblastdebris.scale = (0.1875, 0.1875, 0.1875)
ob_emitter_smallblastdebris.hide_render = True
ob_emitter_smallblastdebris.lineart.crease_threshold = 0.0
_m = ob_emitter_smallblastdebris.modifiers.new('ParticleSettings', 'PARTICLE_SYSTEM')
ob_emitter_smallblastspinningboard01.location = (0.0, 0.0, 0.0)
ob_emitter_smallblastspinningboard01.scale = (0.1875, 0.1875, 0.1875)
ob_emitter_smallblastspinningboard01.hide_render = True
ob_emitter_smallblastspinningboard01.lineart.crease_threshold = 0.0
_m = ob_emitter_smallblastspinningboard01.modifiers.new('ParticleSettings', 'PARTICLE_SYSTEM')
ob_portrait.location = (1.83, 0.3454, 1.194)
ob_portrait.rotation_euler = (1.182, -2.334e-06, 1.739)

# ---- collection membership
col_collection.objects.link(ob_origin_ref)
col_collection.objects.link(ob_centerblock)
col_collection.objects.link(ob_block4)
col_collection.objects.link(ob_block1)
col_collection.objects.link(ob_block2)
col_collection.objects.link(ob_block3)
col_collection.objects.link(ob_terrain)
col_collection.objects.link(ob_armature)
col_collection.objects.link(ob_collisionbox)
col_collection.objects.link(ob_frame2_002)
col_collection.objects.link(ob_cube)
col_collection.objects.link(ob_scaffolding1)
col_collection.objects.link(ob_frame2_009)
col_collection.objects.link(ob_cube_008)
col_collection.objects.link(ob_fence2)
col_collection.objects.link(ob_fence1)
col_collection.objects.link(ob_cube_021)
col_collection.objects.link(ob_cube_022)
col_collection.objects.link(ob_crates)
col_collection.objects.link(ob_cube_028)
col_collection.objects.link(ob_blockstack1)
col_collection.objects.link(ob_blockstock2)
col_collection.objects.link(ob_bag)
col_collection.objects.link(ob_flag3)
col_collection.objects.link(ob_flag1)
col_collection.objects.link(ob_flag2)
col_collection.objects.link(ob_flagpole_flag)
col_collection.objects.link(ob_flagpole_pole)
col_collection.objects.link(ob_ubrxdhsb)
col_collection.objects.link(ob_overhead_ref)
col_collection.objects.link(ob_sndxdhls)
col_collection.objects.link(ob_terrain_dirt)
col_particle_systems.objects.link(ob_dustparticles)
col_particle_systems.objects.link(ob_dustparticles01)
col_particle_systems.objects.link(ob_emitter_blastfirestreamers)
col_particle_systems.objects.link(ob_emitter_blastflare)
col_particle_systems.objects.link(ob_emitter_blizparticle01fire05)
col_particle_systems.objects.link(ob_emitter_blizparticles04decaysmoke)
col_particle_systems.objects.link(ob_emitter_firecolumn)
col_particle_systems.objects.link(ob_emitter_smallblastdebris)
col_particle_systems.objects.link(ob_emitter_smallblastspinningboard01)
col_particle_systems.objects.link(ob_portrait)

# ---- scene / render settings (as saved in the file)
scene.camera = ob_portrait
scene.frame_start = 0; scene.frame_end = 1840; scene.frame_set(102)
scene.render.engine = 'BLENDER_EEVEE_NEXT'
scene.cycles.sampling_pattern = 'TABULATED_SOBOL'
scene.cycles.use_light_tree = False
scene.view_settings.view_transform = 'Filmic'
bpy.context.view_layer.update()

# ---- added for rendering (the .blend has no usable light): sun
light_auto_sun = bpy.data.lights.new('AutoSun', 'SUN')
light_auto_sun.energy = 3.0
light_auto_sun.angle = 0.0523599
ob_auto_sun = bpy.data.objects.new('AutoSun', light_auto_sun)
scene.collection.objects.link(ob_auto_sun)
ob_auto_sun.rotation_euler = (0.872665, 0.174533, 0.523599)
bpy.context.view_layer.update()
